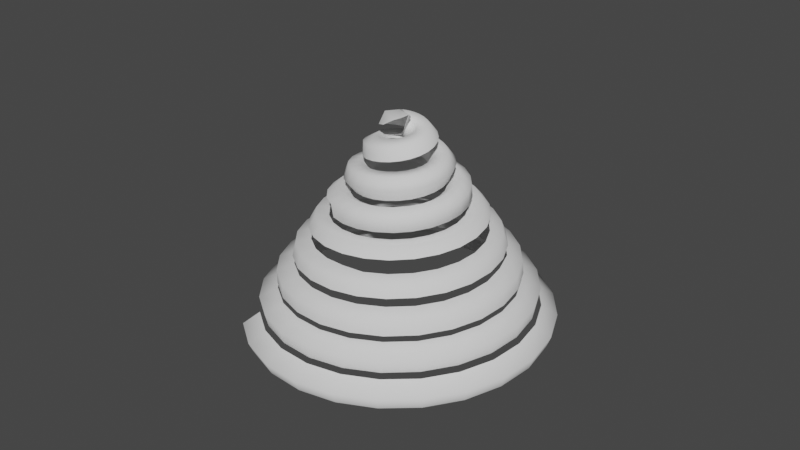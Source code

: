 # Source: SpiralEffectModel.blend  (saved by Blender 3.2.14; exported with 4.5.12 LTS)
import bpy
from mathutils import Matrix  # noqa: F401  (used for matrix-valued properties, if any)

bpy.ops.wm.read_factory_settings(use_empty=True)
scene = bpy.context.scene
scene.name = 'Scene'

# ---- collections
col_collection = bpy.data.collections.new('Collection'); scene.collection.children.link(col_collection)

# ---- world
world_world = bpy.data.worlds.new('World'); scene.world = world_world
world_world.use_nodes = True; world_world.node_tree.nodes.clear()
_N = world_world.node_tree.nodes; _L = world_world.node_tree.links
n0 = _N.new('ShaderNodeOutputWorld'); n0.name = 'World Output'; n0.location = (300, 300)
n1 = _N.new('ShaderNodeBackground'); n1.name = 'Background'; n1.location = (10, 300)
n1.inputs[0].default_value = (0.05088, 0.05088, 0.05088, 1.0)
_L.new(n1.outputs[0], n0.inputs[0])
n0.is_active_output = True
world_world.color = (0.05088, 0.05088, 0.05088)
world_world.use_sun_shadow = False
world_world.sun_shadow_jitter_overblur = 0.0

# ---- meshes
me_spiral = bpy.data.meshes.new('Spiral')
me_spiral.from_pydata([(0.1252, 0.1416, 0.07813), (0.03949, 0.1407, 0.1011), (-0.0301, 0.09725, 0.11), (0.02447, 0.0353, -0.1125), (0.1632, 0.05442, -0.1125), (0.2073, 0.06148, 0.00743), (0.1799, -0.07109, 0.09797), (0.04008, -0.07331, 0.1047), (-0.04586, 0.06958, 0.09949), (0.02777, 0.01544, -0.1206), (0.1676, 0.01767, -0.1274), (0.2437, -0.0256, -0.01807), (0.1732, -0.1182, 0.07989), (0.03816, -0.08681, 0.09972), (-0.05606, 0.04533, 0.0766), (0.02603, 0.003162, -0.1251), (0.161, -0.02819, -0.145), (0.2346, -0.08885, -0.04245), (0.1518, -0.1662, 0.0611), (0.03059, -0.1038, 0.09321), (-0.06199, 0.02334, 0.05812), (0.02148, -0.007077, -0.1289), (0.1427, -0.06941, -0.1611), (0.2078, -0.1489, -0.06604), (0.1152, -0.2101, 0.0418), (0.01547, -0.122, 0.08537), (-0.03469, -0.02448, -0.001659), (0.01484, -0.01507, -0.1323), (0.1145, -0.1032, -0.1758), (0.1647, -0.2007, -0.08881), (0.06451, -0.2449, 0.02216), (-0.008066, -0.1382, 0.07637), (-0.03699, -0.02607, -0.002335), (0.006664, -0.0207, -0.1352), (0.07924, -0.1274, -0.1895), (0.1082, -0.2396, -0.1108), (0.002603, -0.2661, 0.002319), (-0.0397, -0.149, 0.06634), (-0.0423, -0.0279, -0.003832), (-0.002603, -0.02388, -0.138), (0.0397, -0.141, -0.202), (0.0423, -0.2621, -0.1319), (-0.06639, -0.2701, -0.01761), (-0.07784, -0.1512, 0.05542), (-0.05092, -0.02841, -0.006128), (-0.01255, -0.02447, -0.1407), (-0.001104, -0.1434, -0.2137), (-0.02802, -0.2662, -0.1522), (-0.1373, -0.2548, -0.03756), (-0.1197, -0.1422, 0.04372), (-0.06247, -0.02593, -0.009192), (-0.02273, -0.02229, -0.1434), (-0.04027, -0.1349, -0.2247), (-0.09753, -0.2512, -0.1718), (-0.2043, -0.2197, -0.05744), (-0.1617, -0.1202, 0.03135), (-0.07586, -0.01893, -0.01299), (-0.03258, -0.01714, -0.1461), (-0.07516, -0.1167, -0.2349), (-0.161, -0.218, -0.1906), (-0.2617, -0.1661, -0.07722), (-0.1996, -0.08485, 0.01839), (-0.0894, -0.006286, -0.01748), (-0.04137, -0.008933, -0.149), (-0.1035, -0.09015, -0.2446), (-0.2137, -0.1687, -0.2087), (-0.3043, -0.09674, -0.09684), (-0.2289, -0.03705, 0.004924), (-0.1009, 0.01246, -0.02263), (-0.04826, 0.002274, -0.152), (-0.1236, -0.05742, -0.2537), (-0.2517, -0.1069, -0.2262), (-0.3277, -0.01616, -0.1163), (-0.2457, 0.02081, -0.008978), (-0.108, 0.03698, -0.0284), (-0.0523, 0.01616, -0.1551), (-0.1343, -0.02081, -0.2624), (-0.329, 0.07013, -0.1355), (-0.2467, 0.08509, -0.02325), (-0.1085, 0.06608, -0.03475), (-0.05254, 0.03211, -0.1585), (-0.1348, 0.01714, -0.2708), (-0.3069, 0.1559, -0.1545), (-0.2297, 0.1511, -0.03785), (-0.1003, 0.09776, -0.04164), (-0.04817, 0.04912, -0.1621), (-0.1254, 0.05386, -0.2788), (-0.2619, 0.2346, -0.1733), (-0.194, 0.2137, -0.05272), (-0.08231, 0.1293, -0.04904), (-0.03858, 0.06592, -0.166), (-0.1065, 0.08687, -0.2865), (-0.1964, 0.3001, -0.1918), (-0.1405, 0.2672, -0.06782), (-0.05406, 0.1576, -0.05691), (-0.02358, 0.08093, -0.17), (-0.07952, 0.1139, -0.2941), (-0.1143, 0.347, -0.2101), (-0.07169, 0.3065, -0.08311), (-0.01623, 0.1792, -0.06522), (-0.003422, 0.09245, -0.1744), (-0.04607, 0.133, -0.3014), (-0.02108, 0.3712, -0.2282), (0.008359, 0.3272, -0.09856), (0.02944, 0.191, -0.07395), (0.02108, 0.0988, -0.179), (-0.008359, 0.1428, -0.3086), (0.07695, 0.37, -0.2459), (0.09441, 0.3262, -0.1141), (0.08022, 0.1904, -0.08306), (0.04857, 0.09847, -0.1838), (0.03112, 0.1423, -0.3156), (0.1728, 0.3427, -0.2635), (0.1803, 0.3017, -0.1298), (0.1325, 0.1755, -0.09252), (0.07719, 0.09032, -0.1889), (0.0697, 0.1313, -0.3225), (0.2595, 0.2904, -0.2808), (0.2595, 0.2539, -0.1456), (0.1821, 0.1456, -0.1023), (0.1047, 0.07375, -0.1942), (0.1047, 0.1102, -0.3294), (0.3305, 0.2162, -0.2978), (0.3255, 0.1849, -0.1614), (0.2245, 0.1012, -0.1124), (0.1285, 0.04882, -0.1998), (0.1335, 0.08013, -0.3362), (0.3803, 0.1247, -0.3146), (0.3726, 0.09831, -0.1773), (0.2556, 0.04415, -0.1228), (0.1462, 0.01637, -0.2056), (0.1538, 0.04275, -0.3429), (0.4047, 0.02201, -0.3311), (0.3961, -0.0003977, -0.1932), (0.2714, -0.0224, -0.1335), (0.1553, -0.02201, -0.2117), (0.1639, 0.0003977, -0.3496), (0.4014, -0.08483, -0.3475), (0.3929, -0.1046, -0.2091), (0.2692, -0.09422, -0.1444), (0.154, -0.06399, -0.218), (0.1625, -0.04417, -0.3563), (0.3699, -0.1883, -0.3636), (0.3618, -0.2071, -0.2251), (0.2473, -0.1662, -0.1555), (0.141, -0.1067, -0.2245), (0.1492, -0.08792, -0.363), (0.3118, -0.2811, -0.3795), (0.3035, -0.3001, -0.241), (0.2056, -0.2329, -0.1669), (0.116, -0.1467, -0.2312), (0.1243, -0.1277, -0.3697), (0.2306, -0.3564, -0.3951), (0.2211, -0.3765, -0.2569), (0.1455, -0.2886, -0.1784), (0.07939, -0.1806, -0.2382), (0.08894, -0.1605, -0.3764), (0.1315, -0.4084, -0.4106), (0.1193, -0.4299, -0.2728), (0.06994, -0.3282, -0.1902), (0.03285, -0.205, -0.2453), (0.04508, -0.1835, -0.3831), (0.0211, -0.433, -0.4258), (0.004623, -0.4554, -0.2886), (-0.01648, -0.3475, -0.2021), (-0.0211, -0.217, -0.2527), (-0.004623, -0.1946, -0.3899), (-0.09306, -0.4279, -0.4409), (-0.1152, -0.4501, -0.3045), (-0.1082, -0.3434, -0.2141), (-0.07906, -0.2144, -0.2602), (-0.05695, -0.1922, -0.3967), (-0.203, -0.3929, -0.4558), (-0.2317, -0.413, -0.3202), (-0.1987, -0.3146, -0.2263), (-0.137, -0.196, -0.268), (-0.1083, -0.1759, -0.4035), (-0.3011, -0.3298, -0.4705), (-0.3365, -0.3456, -0.336), (-0.2812, -0.2615, -0.2387), (-0.1904, -0.1616, -0.2759), (-0.1549, -0.1459, -0.4104), (-0.38, -0.2425, -0.485), (-0.4217, -0.2514, -0.3517), (-0.3491, -0.1864, -0.2512), (-0.2349, -0.1125, -0.284), (-0.1932, -0.1036, -0.4173), (-0.434, -0.1367, -0.4994), (-0.4805, -0.1363, -0.3673), (-0.3966, -0.09342, -0.2637), (-0.2663, -0.05093, -0.2923), (-0.2198, -0.05133, -0.4243), (-0.4588, -0.01941, -0.5136), (-0.5077, -0.007732, -0.3829), (-0.4188, 0.01168, -0.2764), (-0.2812, 0.01941, -0.3007), (-0.2323, 0.007732, -0.4314), (-0.4522, 0.1014, -0.5276), (-0.5003, 0.1257, -0.3984), (-0.4128, 0.122, -0.2892), (-0.2771, 0.094, -0.3093), (-0.2289, 0.06974, -0.4385), (-0.414, 0.2174, -0.5415), (-0.4579, 0.2546, -0.4138), (-0.3773, 0.2297, -0.3021), (-0.2528, 0.1676, -0.318), (-0.209, 0.1304, -0.4456), (-0.3464, 0.3203, -0.5552), (-0.3822, 0.3698, -0.4292), (-0.3134, 0.327, -0.3151), (-0.2087, 0.2348, -0.3269), (-0.1729, 0.1853, -0.4529), (-0.2535, 0.4028, -0.5688), (-0.2776, 0.4627, -0.4445), (-0.2241, 0.4063, -0.3281), (-0.1465, 0.29, -0.3359), (-0.1224, 0.2302, -0.4602), (-0.1413, 0.4588, -0.5822), (-0.1506, 0.5261, -0.4598), (-0.1148, 0.4609, -0.3412), (-0.0696, 0.3284, -0.3451), (-0.0603, 0.2612, -0.4675), (-0.01743, 0.484, -0.5956), (-0.009588, 0.5547, -0.475), (0.007843, 0.4857, -0.3544), (0.01743, 0.3461, -0.3544), (0.009588, 0.2753, -0.475), (0.1098, 0.4759, -0.6088), (0.136, 0.5455, -0.4901), (0.1355, 0.4777, -0.3676), (0.1089, 0.3403, -0.3638), (0.08269, 0.2707, -0.4824), (0.2317, 0.4347, -0.6218), (0.2761, 0.4981, -0.5052), (0.2594, 0.4358, -0.3809), (0.1983, 0.31, -0.3734), (0.1539, 0.2466, -0.49), (0.3395, 0.3627, -0.6348), (0.4006, 0.415, -0.5202), (0.3704, 0.3616, -0.3943), (0.2792, 0.256, -0.383), (0.2182, 0.2037, -0.4976), (0.4256, 0.2643, -0.6476), (0.5004, 0.3009, -0.5351), (0.4602, 0.2591, -0.4077), (0.3451, 0.1807, -0.3928), (0.2703, 0.1441, -0.5053), (0.4837, 0.1459, -0.6603), (0.568, 0.1631, -0.5499), (0.5214, 0.1343, -0.4211), (0.3905, 0.08832, -0.4027), (0.3061, 0.07117, -0.5131), (0.5092, 0.01541, -0.673), (0.5979, 0.01062, -0.5647), (0.5486, -0.004797, -0.4346), (0.4108, -0.01541, -0.4127), (0.3221, -0.01062, -0.5209), (0.4999, -0.1183, -0.6855), (0.5869, -0.1462, -0.5794), (0.5386, -0.1488, -0.4481), (0.4032, -0.1237, -0.4228), (0.3162, -0.09583, -0.5289), (0.4558, -0.2461, -0.6979), (0.5351, -0.2964, -0.5941), (0.4906, -0.2878, -0.4616), (0.3669, -0.2289, -0.433), (0.2876, -0.1786, -0.5368), (0.3794, -0.359, -0.7102), (0.445, -0.4295, -0.6086), (0.4067, -0.4117, -0.4751), (0.3029, -0.3234, -0.4433), (0.2374, -0.2528, -0.5449), (0.2755, -0.4489, -0.7225), (0.3221, -0.5358, -0.6232), (0.2916, -0.5113, -0.4887), (0.2145, -0.3998, -0.4536), (0.1679, -0.3129, -0.553), (0.1507, -0.5092, -0.7346), (0.1742, -0.6073, -0.6376), (0.1522, -0.5787, -0.5023), (0.1068, -0.4519, -0.4641), (0.08336, -0.3538, -0.5612), (0.01348, -0.5353, -0.7467), (0.01109, -0.6383, -0.652), (-0.002386, -0.6081, -0.5159), (-0.01348, -0.4747, -0.4747), (-0.01109, -0.3717, -0.5694), (-0.127, -0.5247, -0.7587), (-0.1561, -0.6258, -0.6663), (-0.1618, -0.5961, -0.5296), (-0.1383, -0.4654, -0.4853), (-0.1091, -0.3643, -0.5777), (-0.2609, -0.4777, -0.7706), (-0.316, -0.5696, -0.6805), (-0.3151, -0.5423, -0.5432), (-0.2591, -0.423, -0.496), (-0.204, -0.331, -0.5861), (-0.3791, -0.3968, -0.7824), (-0.4572, -0.473, -0.6947), (-0.4511, -0.4492, -0.5569), (-0.3669, -0.3492, -0.5068), (-0.2888, -0.273, -0.5945), (-0.4729, -0.2872, -0.7942), (-0.5696, -0.3418, -0.7088), (-0.5599, -0.3221, -0.5705), (-0.4537, -0.2478, -0.5176), (-0.3571, -0.1932, -0.603), (-0.5356, -0.1559, -0.8059), (-0.6447, -0.1844, -0.7229), (-0.6331, -0.1688, -0.5842), (-0.5124, -0.1249, -0.5286), (-0.4033, -0.09647, -0.6116), (-0.5623, -0.01168, -0.8175), (-0.6768, -0.0112, -0.7369), (-0.6644, 0.0004796, -0.5979), (-0.5377, 0.01168, -0.5396), (-0.4232, 0.0112, -0.6202), (-0.5506, 0.1357, -0.8291), (-0.6627, 0.166, -0.7508), (-0.6506, 0.1745, -0.6116), (-0.5264, 0.1529, -0.5506), (-0.4143, 0.1226, -0.6289), (-0.5006, 0.2762, -0.8406), (-0.6025, 0.335, -0.7647), (-0.5912, 0.3413, -0.6253), (-0.478, 0.2888, -0.5618), (-0.3761, 0.23, -0.6376), (-0.4152, 0.3998, -0.852), (-0.4996, 0.4839, -0.7785), (-0.4893, 0.4888, -0.639), (-0.3945, 0.4098, -0.5729), (-0.31, 0.3258, -0.6464), (-0.2997, 0.4979, -0.8634), (-0.3604, 0.602, -0.7922), (-0.3508, 0.6064, -0.6526), (-0.2803, 0.5067, -0.5842), (-0.2196, 0.4025, -0.6553), (-0.1616, 0.5632, -0.8747), (-0.1939, 0.6808, -0.8059), (-0.1844, 0.6851, -0.6663), (-0.1425, 0.5718, -0.5955), (-0.1102, 0.4542, -0.6642), (-0.01004, 0.5906, -0.886), (-0.01106, 0.7138, -0.8196), (-0.001024, 0.7183, -0.68), (0.01004, 0.5994, -0.6068), (0.01106, 0.4762, -0.6732), (0.1447, 0.5777, -0.8972), (0.1757, 0.6982, -0.8331), (0.187, 0.7025, -0.6937), (0.1672, 0.5863, -0.6182), (0.1362, 0.4657, -0.6822), (0.2919, 0.5246, -0.9083), (0.3535, 0.6342, -0.8467), (0.3666, 0.6378, -0.7073), (0.3181, 0.5319, -0.6297), (0.2565, 0.4224, -0.6913), (0.4214, 0.4345, -0.9195), (0.5099, 0.5253, -0.8601), (0.5251, 0.5275, -0.721), (0.4519, 0.4388, -0.6412), (0.3634, 0.348, -0.7005), (0.5239, 0.3129, -0.9305), (0.6337, 0.3784, -0.8736), (0.6511, 0.378, -0.7347), (0.5587, 0.3121, -0.6527), (0.4489, 0.2466, -0.7097), (0.7158, 0.203, -0.8869), (0.7349, 0.199, -0.7483), (0.63, 0.1597, -0.6643), (0.5061, 0.1244, -0.7189), (0.7698, 0.002207, -0.7619), (0.6599, -0.008558, -0.6759), (0.5301, -0.01077, -0.7282), (0.7523, -0.1991, -0.7756), (0.6449, -0.1814, -0.6876), (0.518, -0.1499, -0.7376), (0.6825, -0.3911, -0.7892), (0.5847, -0.3469, -0.6993), (0.4694, -0.2833, -0.747), (0.564, -0.5602, -0.8028), (0.4821, -0.4932, -0.7111), (0.3866, -0.4015, -0.7564), (0.4041, -0.6941, -0.8164), (0.3431, -0.6096, -0.7228), (0.2741, -0.4957, -0.7659), (0.2129, -0.783, -0.83), (0.1764, -0.6871, -0.7347), (0.1389, -0.5586, -0.7755), (0.003134, -0.8195, -0.8435), (-0.00723, -0.7191, -0.7465), (-0.01036, -0.5846, -0.7851), (-0.2111, -0.8003, -0.8571), (-0.1954, -0.7022, -0.7584), (-0.1636, -0.5708, -0.7947), (-0.4149, -0.7255, -0.8706), (-0.3752, -0.6362, -0.7703), (-0.3103, -0.517, -0.8044), (-0.5942, -0.5991, -0.8841), (-0.5338, -0.5244, -0.7823), (-0.4399, -0.4256, -0.8141), (-0.7358, -0.429, -0.8976), (-0.6596, -0.3734, -0.7942), (-0.543, -0.3019, -0.8239), (-0.8295, -0.2261, -0.9111), (-0.743, -0.1926, -0.8062), (-0.6114, -0.1535, -0.8337), (-0.8676, -0.003854, -0.9246), (-0.7771, 0.006043, -0.8183), (-0.6395, 0.009898, -0.8436), (-0.8467, 0.2228, -0.9381), (-0.7584, 0.2093, -0.8303), (-0.624, 0.1774, -0.8535), (-0.767, 0.4382, -0.9515), (-0.6867, 0.403, -0.8424), (-0.5649, 0.3374, -0.8634), (-0.6331, 0.6272, -0.965), (-0.5658, 0.5736, -0.8545), (-0.4648, 0.4785, -0.8734), (-0.4531, 0.7764, -0.9784), (-0.403, 0.7086, -0.8666), (-0.3298, 0.5904, -0.8834), (-0.2388, 0.8746, -0.9918), (-0.2084, 0.7978, -0.8788), (-0.1682, 0.6645, -0.8935), (-0.004409, 0.9144, -1.005), (0.004986, 0.834, -0.8909), (0.009395, 0.6946, -0.9036), (0.2343, 0.8918, -1.019), (0.2229, 0.8134, -0.9031), (0.1912, 0.6774, -0.9137), (0.4609, 0.8074, -1.032), (0.4304, 0.7361, -0.9153), (0.3645, 0.6129, -0.9239), (0.6595, 0.666, -1.045), (0.6127, 0.6063, -0.9275), (0.5171, 0.5042, -0.9341), (0.8159, 0.4765, -1.059), (0.7567, 0.4319, -0.9398), (0.6379, 0.3579, -0.9443), (0.9187, 0.2511, -1.072), (0.8516, 0.2238, -0.952), (0.7177, 0.183, -0.9546), (0.9599, 0.00483, -1.085), (0.8897, -0.004046, -0.9643), (0.7498, -0.008876, -0.9649), (0.9357, -0.2457, -1.098), (0.8672, -0.2364, -0.9766), (0.7308, -0.2049, -0.9752), (0.8467, -0.4832, -1.112), (0.7845, -0.4573, -0.9889), (0.6609, -0.3916, -0.9856), (0.6981, -0.6911, -1.125), (0.646, -0.6511, -1.001), (0.5436, -0.5558, -0.996), (0.4992, -0.8546, -1.138), (0.4601, -0.8039, -1.014), (0.3859, -0.6854, -1.006), (0.263, -0.9618, -1.151), (0.2389, -0.9043, -1.026), (0.1978, -0.7708, -1.017), (0.005142, -1.004, -1.164), (-0.00321, -0.9444, -1.038), (-0.008353, -0.8049, -1.027), (-0.2569, -0.9787, -1.178), (-0.2497, -0.9201, -1.051), (-0.2187, -0.7842, -1.038), (-0.505, -0.8852, -1.191), (-0.4837, -0.832, -1.063), (-0.4187, -0.7088, -1.048), (-0.7221, -0.7295, -1.204), (-0.6888, -0.6848, -1.075), (-0.5943, -0.5829, -1.059), (-0.8926, -0.5214, -1.217), (-0.8503, -0.4878, -1.088), (-0.7328, -0.4138, -1.07), (-1.004, -0.2746, -1.23), (-0.9561, -0.2535, -1.1), (-0.8238, -0.2125, -1.08), (-1.048, -0.005367, -1.243), (-0.9981, 0.002468, -1.113), (-0.8599, 0.007835, -1.091), (-1.021, 0.268, -1.256), (-0.972, 0.2629, -1.125), (-0.8374, 0.2324, -1.102), (-0.923, 0.5266, -1.269), (-0.8786, 0.5098, -1.137), (-0.7567, 0.4457, -1.112), (-0.7603, 0.7526, -1.282), (-0.723, 0.726, -1.15), (-0.622, 0.6328, -1.123), (-0.5432, 0.9299, -1.295), (-0.5149, 0.8959, -1.162), (-0.4417, 0.7801, -1.134), (-0.2859, 1.046, -1.308), (-0.2679, 1.007, -1.175), (-0.2272, 0.8766, -1.145), (-0.005519, 1.091, -1.321), (0.001809, 1.051, -1.187), (0.007328, 0.9146, -1.155), (0.2789, 1.062, -1.334), (0.2759, 1.023, -1.2), (0.2461, 0.8904, -1.166), (0.5479, 0.9601, -1.347), (0.5355, 0.9243, -1.212), (0.4726, 0.8043, -1.177), (0.7827, 0.7906, -1.36), (0.7626, 0.7604, -1.225), (0.6494, 0.6398, -1.188), (0.9668, 0.5646, -1.373), (0.9408, 0.5416, -1.237), (0.8005, 0.4543, -1.199), (1.087, 0.297, -1.386), (1.057, 0.2819, -1.25), (0.8993, 0.234, -1.21), (1.134, 0.005614, -1.398), (1.103, -0.001224, -1.262), (0.938, -0.006618, -1.221), (1.103, -0.2898, -1.411), (1.073, -0.2887, -1.275), (0.9128, -0.2513, -1.232), (0.9967, -0.5689, -1.424), (0.9694, -0.5609, -1.287), (0.8243, -0.4833, -1.243), (0.8204, -0.8125, -1.437), (0.7973, -0.7986, -1.3), (0.6773, -0.6863, -1.254), (0.5857, -1.003, -1.45), (0.5677, -0.9851, -1.312), (0.481, -0.8458, -1.265), (0.3079, -1.127, -1.462), (0.2957, -1.107, -1.325), (0.2481, -0.9499, -1.276), (0.005661, -1.176, -1.475), (-0.0007054, -1.154, -1.337), (-0.006161, -0.9905, -1.287), (-0.3006, -1.144, -1.488), (-0.3015, -1.123, -1.35), (-0.2645, -0.9636, -1.298), (-0.5898, -1.033, -1.501), (-0.5859, -1.014, -1.362), (-0.5092, -0.8699, -1.309), (-0.8419, -0.8499, -1.513), (-0.8342, -0.8335, -1.375), (-0.7231, -0.7147, -1.32), (-1.039, -0.6065, -1.526), (-1.029, -0.5935, -1.387), (-0.8909, -0.5076, -1.331), (-1.167, -0.3187, -1.539), (-1.155, -0.3093, -1.4), (-1.0, -0.262, -1.342), (-1.217, -0.005669, -1.551), (-1.204, 0.0002452, -1.412), (-1.043, 0.005724, -1.353), (-1.184, 0.3113, -1.564), (-1.171, 0.314, -1.425), (-1.014, 0.2776, -1.365), (-1.069, 0.6105, -1.577), (-1.057, 0.6106, -1.437), (-0.8936, 0.5222, -1.376), (-0.8791, 0.8711, -1.589), (-0.8693, 0.8693, -1.45), (-0.7341, 0.7417, -1.387), (-0.6271, 1.075, -1.602), (-0.6189, 1.072, -1.462), (-0.5214, 0.9137, -1.398), (-0.3293, 1.207, -1.614), (-0.3226, 1.203, -1.475), (-0.2694, 1.026, -1.41), (-0.005646, 1.258, -1.627), (-0.0001628, 1.254, -1.487), (0.005181, 1.069, -1.421), (0.3219, 1.223, -1.64), (0.3265, 1.219, -1.5), (0.2837, 1.039, -1.432), (0.631, 1.104, -1.652), (0.6351, 1.101, -1.512), (0.5472, 0.9377, -1.443), (0.9001, 0.9081, -1.665), (0.904, 0.9045, -1.525), (0.7771, 0.7701, -1.455), (1.11, 0.6476, -1.677), (1.114, 0.6439, -1.537), (0.9572, 0.547, -1.466), (1.247, 0.3399, -1.69), (1.251, 0.3357, -1.55), (1.074, 0.2828, -1.477), (1.299, 0.005597, -1.702), (1.303, 0.0005244, -1.562), (1.119, -0.004793, -1.489), (1.263, -0.3326, -1.715), (1.267, -0.3389, -1.575), (1.088, -0.2964, -1.5), (1.139, -0.6514, -1.727), (1.143, -0.6592, -1.587), (0.9814, -0.572, -1.511), (0.9368, -0.9289, -1.739), (0.9393, -0.9383, -1.6), (0.8059, -0.8124, -1.523), (0.6678, -1.146, -1.752), (0.6685, -1.156, -1.612), (0.5641, -0.986, -1.534), (0.3503, -1.286, -1.764), (0.3486, -1.298, -1.625), (0.2919, -1.106, -1.546), (0.005528, -1.34, -1.777), (0.0008446, -1.352, -1.637), (-0.004361, -1.152, -1.557), (-0.3431, -1.302, -1.789), (-0.3511, -1.314, -1.65), (-0.3045, -1.12, -1.568), (-0.6717, -1.175, -1.801), (-0.6832, -1.185, -1.662), (-0.588, -1.01, -1.58), (-0.9576, -0.9654, -1.814), (-0.9723, -0.9737, -1.675), (-0.8352, -0.8292, -1.591), (-1.181, -0.688, -1.826), (-1.198, -0.6929, -1.687), (-1.028, -0.589, -1.603), (-1.325, -0.3607, -1.838), (-1.344, -0.3613, -1.7), (-1.154, -0.3049, -1.614), (-1.38, -0.005442, -1.851), (-1.4, -0.001128, -1.712), (-1.201, 0.004018, -1.626), (-1.341, 0.3536, -1.863), (-1.36, 0.3633, -1.725), (-1.167, 0.3169, -1.637), (-1.209, 0.692, -1.875), (-1.227, 0.7069, -1.737), (-1.053, 0.6122, -1.649), (-0.9938, 0.9862, -1.888), (-1.008, 1.006, -1.75), (-0.8641, 0.8695, -1.66), (-0.708, 1.216, -1.9), (-0.717, 1.239, -1.762), (-0.6137, 1.071, -1.672), (-0.371, 1.364, -1.912), (-0.3739, 1.39, -1.775), (-0.3179, 1.201, -1.683), (-0.005344, 1.42, -1.924), (-0.001378, 1.448, -1.787), (0.003693, 1.25, -1.695), (0.3641, 1.38, -1.937), (0.3753, 1.406, -1.8), (0.3292, 1.214, -1.706), (0.7122, 1.244, -1.949), (0.7304, 1.268, -1.812), (0.6363, 1.095, -1.718), (1.015, 1.022, -1.961), (1.039, 1.041, -1.824), (0.9037, 0.8987, -1.729), (1.25, 0.728, -1.973), (1.28, 0.7408, -1.837), (1.112, 0.6382, -1.741), (1.403, 0.3813, -1.985), (1.436, 0.3863, -1.849), (1.247, 0.3307, -1.753), (1.46, 0.005235, -1.997), (1.495, 0.001599, -1.862), (1.299, -0.003386, -1.764), (1.418, -0.3746, -2.01), (1.452, -0.3873, -1.874), (1.261, -0.3414, -1.776), (1.279, -0.7323, -2.022), (1.309, -0.7537, -1.887), (1.137, -0.6602, -1.787), (1.05, -1.043, -2.034), (1.075, -1.072, -1.899), (0.9363, -0.9426, -1.806), (0.7479, -1.285, -2.046), (0.7645, -1.321, -1.912), (0.663, -1.161, -1.817), (0.3915, -1.441, -2.058), (0.3986, -1.481, -1.924), (0.3405, -1.303, -1.828), (0.005118, -1.5, -2.07), (0.001793, -1.541, -1.936), (-0.009763, -1.356, -1.839), (-0.3851, -1.457, -2.082), (-0.3992, -1.497, -1.949), (-0.364, -1.317, -1.85), (-0.7524, -1.313, -2.094), (-0.7769, -1.349, -1.961), (-0.6979, -1.186, -1.861), (-1.071, -1.079, -2.106), (-1.105, -1.108, -1.974), (-0.9883, -0.9725, -1.872), (-1.32, -0.7678, -2.118), (-1.361, -0.7878, -1.986), (-1.215, -0.6892, -1.883), (-1.48, -0.4018, -2.131), (-1.526, -0.4108, -1.999), (-1.361, -0.3549, -1.894), (-1.54, -0.004995, -2.143), (-1.588, -0.001963, -2.011), (-1.416, 0.007834, -1.905), (-1.495, 0.3955, -2.155), (-1.542, 0.411, -2.023), (-1.375, 0.3746, -1.916), (-1.348, 0.7725, -2.167), (-1.389, 0.7998, -2.036), (-1.24, 0.7202, -1.927), (-1.107, 1.1, -2.179), (-1.14, 1.138, -2.048), (-1.018, 1.021, -1.938), (-0.7877, 1.354, -2.191), (-0.811, 1.401, -2.061), (-0.7251, 1.255, -1.949), (-0.412, 1.519, -2.203), (-0.4229, 1.57, -2.073), (-0.3793, 1.406, -1.96), (-0.004867, 1.58, -2.215), (-0.002113, 1.634, -2.085), (-0.004041, 1.463, -1.971), (0.406, 1.534, -2.226), (0.4228, 1.586, -2.098), (0.3752, 1.42, -1.982), (0.7925, 1.382, -2.238), (0.8227, 1.429, -2.11), (0.7323, 1.28, -1.993), (1.128, 1.135, -2.25), (1.17, 1.173, -2.122), (1.043, 1.051, -2.004), (1.389, 0.8075, -2.262), (1.44, 0.834, -2.135), (1.285, 0.7476, -2.015), (1.557, 0.4222, -2.274), (1.614, 0.4349, -2.147), (1.44, 0.3902, -2.026), (1.619, 0.01517, -2.286), (1.678, 0.02042, -2.159), (1.498, 0.009916, -2.037)], [], [(0, 6, 11, 5), (1, 7, 6, 0), (2, 8, 7, 1), (3, 9, 8, 2), (4, 10, 9, 3), (6, 12, 17, 11), (7, 13, 12, 6), (8, 14, 13, 7), (9, 15, 14, 8), (10, 16, 15, 9), (12, 18, 23, 17), (13, 19, 18, 12), (14, 20, 19, 13), (15, 21, 20, 14), (16, 22, 21, 15), (18, 24, 29, 23), (19, 25, 24, 18), (20, 26, 25, 19), (21, 27, 26, 20), (22, 28, 27, 21), (24, 30, 35, 29), (25, 31, 30, 24), (26, 32, 31, 25), (27, 33, 32, 26), (28, 34, 33, 27), (30, 36, 41, 35), (31, 37, 36, 30), (32, 38, 37, 31), (33, 39, 38, 32), (34, 40, 39, 33), (36, 42, 47, 41), (37, 43, 42, 36), (38, 44, 43, 37), (39, 45, 44, 38), (40, 46, 45, 39), (42, 48, 53, 47), (43, 49, 48, 42), (44, 50, 49, 43), (45, 51, 50, 44), (46, 52, 51, 45), (48, 54, 59, 53), (49, 55, 54, 48), (50, 56, 55, 49), (51, 57, 56, 50), (52, 58, 57, 51), (54, 60, 65, 59), (55, 61, 60, 54), (56, 62, 61, 55), (57, 63, 62, 56), (58, 64, 63, 57), (60, 66, 71, 65), (61, 67, 66, 60), (62, 68, 67, 61), (63, 69, 68, 62), (64, 70, 69, 63), (67, 73, 72, 66), (68, 74, 73, 67), (69, 75, 74, 68), (70, 76, 75, 69), (73, 78, 77, 72), (74, 79, 78, 73), (75, 80, 79, 74), (76, 81, 80, 75), (78, 83, 82, 77), (79, 84, 83, 78), (80, 85, 84, 79), (81, 86, 85, 80), (83, 88, 87, 82), (84, 89, 88, 83), (85, 90, 89, 84), (86, 91, 90, 85), (88, 93, 92, 87), (89, 94, 93, 88), (90, 95, 94, 89), (91, 96, 95, 90), (93, 98, 97, 92), (94, 99, 98, 93), (95, 100, 99, 94), (96, 101, 100, 95), (98, 103, 102, 97), (99, 104, 103, 98), (100, 105, 104, 99), (101, 106, 105, 100), (103, 108, 107, 102), (104, 109, 108, 103), (105, 110, 109, 104), (106, 111, 110, 105), (108, 113, 112, 107), (109, 114, 113, 108), (110, 115, 114, 109), (111, 116, 115, 110), (113, 118, 117, 112), (114, 119, 118, 113), (115, 120, 119, 114), (116, 121, 120, 115), (118, 123, 122, 117), (119, 124, 123, 118), (120, 125, 124, 119), (121, 126, 125, 120), (123, 128, 127, 122), (124, 129, 128, 123), (125, 130, 129, 124), (126, 131, 130, 125), (128, 133, 132, 127), (129, 134, 133, 128), (130, 135, 134, 129), (131, 136, 135, 130), (133, 138, 137, 132), (134, 139, 138, 133), (135, 140, 139, 134), (136, 141, 140, 135), (138, 143, 142, 137), (139, 144, 143, 138), (140, 145, 144, 139), (141, 146, 145, 140), (143, 148, 147, 142), (144, 149, 148, 143), (145, 150, 149, 144), (146, 151, 150, 145), (148, 153, 152, 147), (149, 154, 153, 148), (150, 155, 154, 149), (151, 156, 155, 150), (153, 158, 157, 152), (154, 159, 158, 153), (155, 160, 159, 154), (156, 161, 160, 155), (158, 163, 162, 157), (159, 164, 163, 158), (160, 165, 164, 159), (161, 166, 165, 160), (163, 168, 167, 162), (164, 169, 168, 163), (165, 170, 169, 164), (166, 171, 170, 165), (168, 173, 172, 167), (169, 174, 173, 168), (170, 175, 174, 169), (171, 176, 175, 170), (173, 178, 177, 172), (174, 179, 178, 173), (175, 180, 179, 174), (176, 181, 180, 175), (178, 183, 182, 177), (179, 184, 183, 178), (180, 185, 184, 179), (181, 186, 185, 180), (183, 188, 187, 182), (184, 189, 188, 183), (185, 190, 189, 184), (186, 191, 190, 185), (188, 193, 192, 187), (189, 194, 193, 188), (190, 195, 194, 189), (191, 196, 195, 190), (193, 198, 197, 192), (194, 199, 198, 193), (195, 200, 199, 194), (196, 201, 200, 195), (198, 203, 202, 197), (199, 204, 203, 198), (200, 205, 204, 199), (201, 206, 205, 200), (203, 208, 207, 202), (204, 209, 208, 203), (205, 210, 209, 204), (206, 211, 210, 205), (208, 213, 212, 207), (209, 214, 213, 208), (210, 215, 214, 209), (211, 216, 215, 210), (213, 218, 217, 212), (214, 219, 218, 213), (215, 220, 219, 214), (216, 221, 220, 215), (218, 223, 222, 217), (219, 224, 223, 218), (220, 225, 224, 219), (221, 226, 225, 220), (223, 228, 227, 222), (224, 229, 228, 223), (225, 230, 229, 224), (226, 231, 230, 225), (228, 233, 232, 227), (229, 234, 233, 228), (230, 235, 234, 229), (231, 236, 235, 230), (233, 238, 237, 232), (234, 239, 238, 233), (235, 240, 239, 234), (236, 241, 240, 235), (238, 243, 242, 237), (239, 244, 243, 238), (240, 245, 244, 239), (241, 246, 245, 240), (243, 248, 247, 242), (244, 249, 248, 243), (245, 250, 249, 244), (246, 251, 250, 245), (248, 253, 252, 247), (249, 254, 253, 248), (250, 255, 254, 249), (251, 256, 255, 250), (253, 258, 257, 252), (254, 259, 258, 253), (255, 260, 259, 254), (256, 261, 260, 255), (258, 263, 262, 257), (259, 264, 263, 258), (260, 265, 264, 259), (261, 266, 265, 260), (263, 268, 267, 262), (264, 269, 268, 263), (265, 270, 269, 264), (266, 271, 270, 265), (268, 273, 272, 267), (269, 274, 273, 268), (270, 275, 274, 269), (271, 276, 275, 270), (273, 278, 277, 272), (274, 279, 278, 273), (275, 280, 279, 274), (276, 281, 280, 275), (278, 283, 282, 277), (279, 284, 283, 278), (280, 285, 284, 279), (281, 286, 285, 280), (283, 288, 287, 282), (284, 289, 288, 283), (285, 290, 289, 284), (286, 291, 290, 285), (288, 293, 292, 287), (289, 294, 293, 288), (290, 295, 294, 289), (291, 296, 295, 290), (293, 298, 297, 292), (294, 299, 298, 293), (295, 300, 299, 294), (296, 301, 300, 295), (298, 303, 302, 297), (299, 304, 303, 298), (300, 305, 304, 299), (301, 306, 305, 300), (303, 308, 307, 302), (304, 309, 308, 303), (305, 310, 309, 304), (306, 311, 310, 305), (308, 313, 312, 307), (309, 314, 313, 308), (310, 315, 314, 309), (311, 316, 315, 310), (313, 318, 317, 312), (314, 319, 318, 313), (315, 320, 319, 314), (316, 321, 320, 315), (318, 323, 322, 317), (319, 324, 323, 318), (320, 325, 324, 319), (321, 326, 325, 320), (323, 328, 327, 322), (324, 329, 328, 323), (325, 330, 329, 324), (326, 331, 330, 325), (328, 333, 332, 327), (329, 334, 333, 328), (330, 335, 334, 329), (331, 336, 335, 330), (333, 338, 337, 332), (334, 339, 338, 333), (335, 340, 339, 334), (336, 341, 340, 335), (338, 343, 342, 337), (339, 344, 343, 338), (340, 345, 344, 339), (341, 346, 345, 340), (343, 348, 347, 342), (344, 349, 348, 343), (345, 350, 349, 344), (346, 351, 350, 345), (348, 353, 352, 347), (349, 354, 353, 348), (350, 355, 354, 349), (351, 356, 355, 350), (353, 358, 357, 352), (354, 359, 358, 353), (355, 360, 359, 354), (356, 361, 360, 355), (358, 363, 362, 357), (359, 364, 363, 358), (360, 365, 364, 359), (361, 366, 365, 360), (364, 368, 367, 363), (365, 369, 368, 364), (366, 370, 369, 365), (369, 372, 371, 368), (370, 373, 372, 369), (372, 375, 374, 371), (373, 376, 375, 372), (375, 378, 377, 374), (376, 379, 378, 375), (378, 381, 380, 377), (379, 382, 381, 378), (381, 384, 383, 380), (382, 385, 384, 381), (384, 387, 386, 383), (385, 388, 387, 384), (387, 390, 389, 386), (388, 391, 390, 387), (390, 393, 392, 389), (391, 394, 393, 390), (393, 396, 395, 392), (394, 397, 396, 393), (396, 399, 398, 395), (397, 400, 399, 396), (399, 402, 401, 398), (400, 403, 402, 399), (402, 405, 404, 401), (403, 406, 405, 402), (405, 408, 407, 404), (406, 409, 408, 405), (408, 411, 410, 407), (409, 412, 411, 408), (411, 414, 413, 410), (412, 415, 414, 411), (414, 417, 416, 413), (415, 418, 417, 414), (417, 420, 419, 416), (418, 421, 420, 417), (420, 423, 422, 419), (421, 424, 423, 420), (423, 426, 425, 422), (424, 427, 426, 423), (426, 429, 428, 425), (427, 430, 429, 426), (429, 432, 431, 428), (430, 433, 432, 429), (432, 435, 434, 431), (433, 436, 435, 432), (435, 438, 437, 434), (436, 439, 438, 435), (438, 441, 440, 437), (439, 442, 441, 438), (441, 444, 443, 440), (442, 445, 444, 441), (444, 447, 446, 443), (445, 448, 447, 444), (447, 450, 449, 446), (448, 451, 450, 447), (450, 453, 452, 449), (451, 454, 453, 450), (453, 456, 455, 452), (454, 457, 456, 453), (456, 459, 458, 455), (457, 460, 459, 456), (459, 462, 461, 458), (460, 463, 462, 459), (462, 465, 464, 461), (463, 466, 465, 462), (465, 468, 467, 464), (466, 469, 468, 465), (468, 471, 470, 467), (469, 472, 471, 468), (471, 474, 473, 470), (472, 475, 474, 471), (474, 477, 476, 473), (475, 478, 477, 474), (477, 480, 479, 476), (478, 481, 480, 477), (480, 483, 482, 479), (481, 484, 483, 480), (483, 486, 485, 482), (484, 487, 486, 483), (486, 489, 488, 485), (487, 490, 489, 486), (489, 492, 491, 488), (490, 493, 492, 489), (492, 495, 494, 491), (493, 496, 495, 492), (495, 498, 497, 494), (496, 499, 498, 495), (498, 501, 500, 497), (499, 502, 501, 498), (501, 504, 503, 500), (502, 505, 504, 501), (504, 507, 506, 503), (505, 508, 507, 504), (507, 510, 509, 506), (508, 511, 510, 507), (510, 513, 512, 509), (511, 514, 513, 510), (513, 516, 515, 512), (514, 517, 516, 513), (516, 519, 518, 515), (517, 520, 519, 516), (519, 522, 521, 518), (520, 523, 522, 519), (522, 525, 524, 521), (523, 526, 525, 522), (525, 528, 527, 524), (526, 529, 528, 525), (528, 531, 530, 527), (529, 532, 531, 528), (531, 534, 533, 530), (532, 535, 534, 531), (534, 537, 536, 533), (535, 538, 537, 534), (537, 540, 539, 536), (538, 541, 540, 537), (540, 543, 542, 539), (541, 544, 543, 540), (543, 546, 545, 542), (544, 547, 546, 543), (546, 549, 548, 545), (547, 550, 549, 546), (549, 552, 551, 548), (550, 553, 552, 549), (552, 555, 554, 551), (553, 556, 555, 552), (555, 558, 557, 554), (556, 559, 558, 555), (558, 561, 560, 557), (559, 562, 561, 558), (561, 564, 563, 560), (562, 565, 564, 561), (564, 567, 566, 563), (565, 568, 567, 564), (567, 570, 569, 566), (568, 571, 570, 567), (570, 573, 572, 569), (571, 574, 573, 570), (573, 576, 575, 572), (574, 577, 576, 573), (576, 579, 578, 575), (577, 580, 579, 576), (579, 582, 581, 578), (580, 583, 582, 579), (582, 585, 584, 581), (583, 586, 585, 582), (585, 588, 587, 584), (586, 589, 588, 585), (588, 591, 590, 587), (589, 592, 591, 588), (591, 594, 593, 590), (592, 595, 594, 591), (594, 597, 596, 593), (595, 598, 597, 594), (597, 600, 599, 596), (598, 601, 600, 597), (600, 603, 602, 599), (601, 604, 603, 600), (603, 606, 605, 602), (604, 607, 606, 603), (606, 609, 608, 605), (607, 610, 609, 606), (609, 612, 611, 608), (610, 613, 612, 609), (612, 615, 614, 611), (613, 616, 615, 612), (615, 618, 617, 614), (616, 619, 618, 615), (618, 621, 620, 617), (619, 622, 621, 618), (621, 624, 623, 620), (622, 625, 624, 621), (624, 627, 626, 623), (625, 628, 627, 624), (627, 630, 629, 626), (628, 631, 630, 627), (630, 633, 632, 629), (631, 634, 633, 630), (633, 636, 635, 632), (634, 637, 636, 633), (636, 639, 638, 635), (637, 640, 639, 636), (639, 642, 641, 638), (640, 643, 642, 639), (642, 645, 644, 641), (643, 646, 645, 642), (645, 648, 647, 644), (646, 649, 648, 645), (648, 651, 650, 647), (649, 652, 651, 648), (651, 654, 653, 650), (652, 655, 654, 651), (654, 657, 656, 653), (655, 658, 657, 654), (657, 660, 659, 656), (658, 661, 660, 657), (660, 663, 662, 659), (661, 664, 663, 660), (663, 666, 665, 662), (664, 667, 666, 663), (666, 669, 668, 665), (667, 670, 669, 666), (669, 672, 671, 668), (670, 673, 672, 669), (672, 675, 674, 671), (673, 676, 675, 672), (675, 678, 677, 674), (676, 679, 678, 675), (678, 681, 680, 677), (679, 682, 681, 678), (681, 684, 683, 680), (682, 685, 684, 681), (684, 687, 686, 683), (685, 688, 687, 684), (687, 690, 689, 686), (688, 691, 690, 687), (690, 693, 692, 689), (691, 694, 693, 690), (693, 696, 695, 692), (694, 697, 696, 693), (696, 699, 698, 695), (697, 700, 699, 696), (699, 702, 701, 698), (700, 703, 702, 699), (702, 705, 704, 701), (703, 706, 705, 702), (705, 708, 707, 704), (706, 709, 708, 705), (708, 711, 710, 707), (709, 712, 711, 708), (711, 714, 713, 710), (712, 715, 714, 711), (714, 717, 716, 713), (715, 718, 717, 714), (717, 720, 719, 716), (718, 721, 720, 717), (720, 723, 722, 719), (721, 724, 723, 720), (723, 726, 725, 722), (724, 727, 726, 723), (726, 729, 728, 725), (727, 730, 729, 726), (729, 732, 731, 728), (730, 733, 732, 729)])
me_spiral.polygons.foreach_set('use_smooth', [True] * 536)
_uv = me_spiral.uv_layers.new(name='UVMap')
_uv.uv.foreach_set('vector', [0.0, 1.0, 0.005208, 1.0, 0.005208, 0.8333, 0.0, 0.8333, 0.0, 0.1667, 0.005208, 0.1667, 0.005208, 0.0, 0.0, 0.0, 0.0, 0.3333, 0.005208, 0.3333, 0.005208, 0.1667, 0.0, 0.1667, 0.0, 0.5, 0.005208, 0.5, 0.005208, 0.3333, 0.0, 0.3333, 0.0, 0.6667, 0.005208, 0.6667, 0.005208, 0.5, 0.0, 0.5, 0.005208, 1.0, 0.01042, 1.0, 0.01042, 0.8333, 0.005208, 0.8333, 0.005208, 0.1667, 0.01042, 0.1667, 0.01042, 0.0, 0.005208, 0.0, 0.005208, 0.3333, 0.01042, 0.3333, 0.01042, 0.1667, 0.005208, 0.1667, 0.005208, 0.5, 0.01042, 0.5, 0.01042, 0.3333, 0.005208, 0.3333, 0.005208, 0.6667, 0.01042, 0.6667, 0.01042, 0.5, 0.005208, 0.5, 0.01042, 1.0, 0.01562, 1.0, 0.01562, 0.8333, 0.01042, 0.8333, 0.01042, 0.1667, 0.01562, 0.1667, 0.01562, 0.0, 0.01042, 0.0, 0.01042, 0.3333, 0.01562, 0.3333, 0.01562, 0.1667, 0.01042, 0.1667, 0.01042, 0.5, 0.01562, 0.5, 0.01562, 0.3333, 0.01042, 0.3333, 0.01042, 0.6667, 0.01562, 0.6667, 0.01562, 0.5, 0.01042, 0.5, 0.01562, 1.0, 0.02083, 1.0, 0.02083, 0.8333, 0.01562, 0.8333, 0.01562, 0.1667, 0.02083, 0.1667, 0.02083, 0.0, 0.01562, 0.0, 0.01562, 0.3333, 0.02083, 0.3333, 0.02083, 0.1667, 0.01562, 0.1667, 0.01562, 0.5, 0.02083, 0.5, 0.02083, 0.3333, 0.01562, 0.3333, 0.01562, 0.6667, 0.02083, 0.6667, 0.02083, 0.5, 0.01562, 0.5, 0.02083, 1.0, 0.02604, 1.0, 0.02604, 0.8333, 0.02083, 0.8333, 0.02083, 0.1667, 0.02604, 0.1667, 0.02604, 0.0, 0.02083, 0.0, 0.02083, 0.3333, 0.02604, 0.3333, 0.02604, 0.1667, 0.02083, 0.1667, 0.02083, 0.5, 0.02604, 0.5, 0.02604, 0.3333, 0.02083, 0.3333, 0.02083, 0.6667, 0.02604, 0.6667, 0.02604, 0.5, 0.02083, 0.5, 0.02604, 1.0, 0.03125, 1.0, 0.03125, 0.8333, 0.02604, 0.8333, 0.02604, 0.1667, 0.03125, 0.1667, 0.03125, 0.0, 0.02604, 0.0, 0.02604, 0.3333, 0.03125, 0.3333, 0.03125, 0.1667, 0.02604, 0.1667, 0.02604, 0.5, 0.03125, 0.5, 0.03125, 0.3333, 0.02604, 0.3333, 0.02604, 0.6667, 0.03125, 0.6667, 0.03125, 0.5, 0.02604, 0.5, 0.03125, 1.0, 0.03646, 1.0, 0.03646, 0.8333, 0.03125, 0.8333, 0.03125, 0.1667, 0.03646, 0.1667, 0.03646, 0.0, 0.03125, 0.0, 0.03125, 0.3333, 0.03646, 0.3333, 0.03646, 0.1667, 0.03125, 0.1667, 0.03125, 0.5, 0.03646, 0.5, 0.03646, 0.3333, 0.03125, 0.3333, 0.03125, 0.6667, 0.03646, 0.6667, 0.03646, 0.5, 0.03125, 0.5, 0.03646, 1.0, 0.04167, 1.0, 0.04167, 0.8333, 0.03646, 0.8333, 0.03646, 0.1667, 0.04167, 0.1667, 0.04167, 0.0, 0.03646, 0.0, 0.03646, 0.3333, 0.04167, 0.3333, 0.04167, 0.1667, 0.03646, 0.1667, 0.03646, 0.5, 0.04167, 0.5, 0.04167, 0.3333, 0.03646, 0.3333, 0.03646, 0.6667, 0.04167, 0.6667, 0.04167, 0.5, 0.03646, 0.5, 0.04167, 1.0, 0.04688, 1.0, 0.04688, 0.8333, 0.04167, 0.8333, 0.04167, 0.1667, 0.04688, 0.1667, 0.04688, 0.0, 0.04167, 0.0, 0.04167, 0.3333, 0.04688, 0.3333, 0.04688, 0.1667, 0.04167, 0.1667, 0.04167, 0.5, 0.04688, 0.5, 0.04688, 0.3333, 0.04167, 0.3333, 0.04167, 0.6667, 0.04688, 0.6667, 0.04688, 0.5, 0.04167, 0.5, 0.04688, 1.0, 0.05208, 1.0, 0.05208, 0.8333, 0.04688, 0.8333, 0.04688, 0.1667, 0.05208, 0.1667, 0.05208, 0.0, 0.04688, 0.0, 0.04688, 0.3333, 0.05208, 0.3333, 0.05208, 0.1667, 0.04688, 0.1667, 0.04688, 0.5, 0.05208, 0.5, 0.05208, 0.3333, 0.04688, 0.3333, 0.04688, 0.6667, 0.05208, 0.6667, 0.05208, 0.5, 0.04688, 0.5, 0.05208, 1.0, 0.05729, 1.0, 0.05729, 0.8333, 0.05208, 0.8333, 0.05208, 0.1667, 0.05729, 0.1667, 0.05729, 0.0, 0.05208, 0.0, 0.05208, 0.3333, 0.05729, 0.3333, 0.05729, 0.1667, 0.05208, 0.1667, 0.05208, 0.5, 0.05729, 0.5, 0.05729, 0.3333, 0.05208, 0.3333, 0.05208, 0.6667, 0.05729, 0.6667, 0.05729, 0.5, 0.05208, 0.5, 0.05729, 0.1667, 0.0625, 0.1667, 0.0625, 0.0, 0.05729, 0.0, 0.05729, 0.3333, 0.0625, 0.3333, 0.0625, 0.1667, 0.05729, 0.1667, 0.05729, 0.5, 0.0625, 0.5, 0.0625, 0.3333, 0.05729, 0.3333, 0.05729, 0.6667, 0.0625, 0.6667, 0.0625, 0.5, 0.05729, 0.5, 0.0625, 0.1667, 0.06771, 0.1667, 0.06771, 0.0, 0.0625, 0.0, 0.0625, 0.3333, 0.06771, 0.3333, 0.06771, 0.1667, 0.0625, 0.1667, 0.0625, 0.5, 0.06771, 0.5, 0.06771, 0.3333, 0.0625, 0.3333, 0.0625, 0.6667, 0.06771, 0.6667, 0.06771, 0.5, 0.0625, 0.5, 0.06771, 0.1667, 0.07292, 0.1667, 0.07292, 0.0, 0.06771, 0.0, 0.06771, 0.3333, 0.07292, 0.3333, 0.07292, 0.1667, 0.06771, 0.1667, 0.06771, 0.5, 0.07292, 0.5, 0.07292, 0.3333, 0.06771, 0.3333, 0.06771, 0.6667, 0.07292, 0.6667, 0.07292, 0.5, 0.06771, 0.5, 0.07292, 0.1667, 0.07812, 0.1667, 0.07812, 0.0, 0.07292, 0.0, 0.07292, 0.3333, 0.07812, 0.3333, 0.07812, 0.1667, 0.07292, 0.1667, 0.07292, 0.5, 0.07812, 0.5, 0.07812, 0.3333, 0.07292, 0.3333, 0.07292, 0.6667, 0.07812, 0.6667, 0.07812, 0.5, 0.07292, 0.5, 0.07812, 0.1667, 0.08333, 0.1667, 0.08333, 0.0, 0.07812, 0.0, 0.07812, 0.3333, 0.08333, 0.3333, 0.08333, 0.1667, 0.07812, 0.1667, 0.07812, 0.5, 0.08333, 0.5, 0.08333, 0.3333, 0.07812, 0.3333, 0.07812, 0.6667, 0.08333, 0.6667, 0.08333, 0.5, 0.07812, 0.5, 0.08333, 0.1667, 0.08854, 0.1667, 0.08854, 0.0, 0.08333, 0.0, 0.08333, 0.3333, 0.08854, 0.3333, 0.08854, 0.1667, 0.08333, 0.1667, 0.08333, 0.5, 0.08854, 0.5, 0.08854, 0.3333, 0.08333, 0.3333, 0.08333, 0.6667, 0.08854, 0.6667, 0.08854, 0.5, 0.08333, 0.5, 0.08854, 0.1667, 0.09375, 0.1667, 0.09375, 0.0, 0.08854, 0.0, 0.08854, 0.3333, 0.09375, 0.3333, 0.09375, 0.1667, 0.08854, 0.1667, 0.08854, 0.5, 0.09375, 0.5, 0.09375, 0.3333, 0.08854, 0.3333, 0.08854, 0.6667, 0.09375, 0.6667, 0.09375, 0.5, 0.08854, 0.5, 0.09375, 0.1667, 0.09896, 0.1667, 0.09896, 0.0, 0.09375, 0.0, 0.09375, 0.3333, 0.09896, 0.3333, 0.09896, 0.1667, 0.09375, 0.1667, 0.09375, 0.5, 0.09896, 0.5, 0.09896, 0.3333, 0.09375, 0.3333, 0.09375, 0.6667, 0.09896, 0.6667, 0.09896, 0.5, 0.09375, 0.5, 0.09896, 0.1667, 0.1042, 0.1667, 0.1042, 0.0, 0.09896, 0.0, 0.09896, 0.3333, 0.1042, 0.3333, 0.1042, 0.1667, 0.09896, 0.1667, 0.09896, 0.5, 0.1042, 0.5, 0.1042, 0.3333, 0.09896, 0.3333, 0.09896, 0.6667, 0.1042, 0.6667, 0.1042, 0.5, 0.09896, 0.5, 0.1042, 0.1667, 0.1094, 0.1667, 0.1094, 0.0, 0.1042, 0.0, 0.1042, 0.3333, 0.1094, 0.3333, 0.1094, 0.1667, 0.1042, 0.1667, 0.1042, 0.5, 0.1094, 0.5, 0.1094, 0.3333, 0.1042, 0.3333, 0.1042, 0.6667, 0.1094, 0.6667, 0.1094, 0.5, 0.1042, 0.5, 0.1094, 0.1667, 0.1146, 0.1667, 0.1146, 0.0, 0.1094, 0.0, 0.1094, 0.3333, 0.1146, 0.3333, 0.1146, 0.1667, 0.1094, 0.1667, 0.1094, 0.5, 0.1146, 0.5, 0.1146, 0.3333, 0.1094, 0.3333, 0.1094, 0.6667, 0.1146, 0.6667, 0.1146, 0.5, 0.1094, 0.5, 0.1146, 0.1667, 0.1198, 0.1667, 0.1198, 0.0, 0.1146, 0.0, 0.1146, 0.3333, 0.1198, 0.3333, 0.1198, 0.1667, 0.1146, 0.1667, 0.1146, 0.5, 0.1198, 0.5, 0.1198, 0.3333, 0.1146, 0.3333, 0.1146, 0.6667, 0.1198, 0.6667, 0.1198, 0.5, 0.1146, 0.5, 0.1198, 0.1667, 0.125, 0.1667, 0.125, 0.0, 0.1198, 0.0, 0.1198, 0.3333, 0.125, 0.3333, 0.125, 0.1667, 0.1198, 0.1667, 0.1198, 0.5, 0.125, 0.5, 0.125, 0.3333, 0.1198, 0.3333, 0.1198, 0.6667, 0.125, 0.6667, 0.125, 0.5, 0.1198, 0.5, 0.125, 0.1667, 0.1302, 0.1667, 0.1302, 0.0, 0.125, 0.0, 0.125, 0.3333, 0.1302, 0.3333, 0.1302, 0.1667, 0.125, 0.1667, 0.125, 0.5, 0.1302, 0.5, 0.1302, 0.3333, 0.125, 0.3333, 0.125, 0.6667, 0.1302, 0.6667, 0.1302, 0.5, 0.125, 0.5, 0.1302, 0.1667, 0.1354, 0.1667, 0.1354, 0.0, 0.1302, 0.0, 0.1302, 0.3333, 0.1354, 0.3333, 0.1354, 0.1667, 0.1302, 0.1667, 0.1302, 0.5, 0.1354, 0.5, 0.1354, 0.3333, 0.1302, 0.3333, 0.1302, 0.6667, 0.1354, 0.6667, 0.1354, 0.5, 0.1302, 0.5, 0.1354, 0.1667, 0.1406, 0.1667, 0.1406, 0.0, 0.1354, 0.0, 0.1354, 0.3333, 0.1406, 0.3333, 0.1406, 0.1667, 0.1354, 0.1667, 0.1354, 0.5, 0.1406, 0.5, 0.1406, 0.3333, 0.1354, 0.3333, 0.1354, 0.6667, 0.1406, 0.6667, 0.1406, 0.5, 0.1354, 0.5, 0.1406, 0.1667, 0.1458, 0.1667, 0.1458, 0.0, 0.1406, 0.0, 0.1406, 0.3333, 0.1458, 0.3333, 0.1458, 0.1667, 0.1406, 0.1667, 0.1406, 0.5, 0.1458, 0.5, 0.1458, 0.3333, 0.1406, 0.3333, 0.1406, 0.6667, 0.1458, 0.6667, 0.1458, 0.5, 0.1406, 0.5, 0.1458, 0.1667, 0.151, 0.1667, 0.151, 0.0, 0.1458, 0.0, 0.1458, 0.3333, 0.151, 0.3333, 0.151, 0.1667, 0.1458, 0.1667, 0.1458, 0.5, 0.151, 0.5, 0.151, 0.3333, 0.1458, 0.3333, 0.1458, 0.6667, 0.151, 0.6667, 0.151, 0.5, 0.1458, 0.5, 0.151, 0.1667, 0.1562, 0.1667, 0.1562, 0.0, 0.151, 0.0, 0.151, 0.3333, 0.1562, 0.3333, 0.1562, 0.1667, 0.151, 0.1667, 0.151, 0.5, 0.1562, 0.5, 0.1562, 0.3333, 0.151, 0.3333, 0.151, 0.6667, 0.1562, 0.6667, 0.1562, 0.5, 0.151, 0.5, 0.1562, 0.1667, 0.1615, 0.1667, 0.1615, 0.0, 0.1562, 0.0, 0.1562, 0.3333, 0.1615, 0.3333, 0.1615, 0.1667, 0.1562, 0.1667, 0.1562, 0.5, 0.1615, 0.5, 0.1615, 0.3333, 0.1562, 0.3333, 0.1562, 0.6667, 0.1615, 0.6667, 0.1615, 0.5, 0.1562, 0.5, 0.1615, 0.1667, 0.1667, 0.1667, 0.1667, 0.0, 0.1615, 0.0, 0.1615, 0.3333, 0.1667, 0.3333, 0.1667, 0.1667, 0.1615, 0.1667, 0.1615, 0.5, 0.1667, 0.5, 0.1667, 0.3333, 0.1615, 0.3333, 0.1615, 0.6667, 0.1667, 0.6667, 0.1667, 0.5, 0.1615, 0.5, 0.1667, 0.1667, 0.1719, 0.1667, 0.1719, 0.0, 0.1667, 0.0, 0.1667, 0.3333, 0.1719, 0.3333, 0.1719, 0.1667, 0.1667, 0.1667, 0.1667, 0.5, 0.1719, 0.5, 0.1719, 0.3333, 0.1667, 0.3333, 0.1667, 0.6667, 0.1719, 0.6667, 0.1719, 0.5, 0.1667, 0.5, 0.1719, 0.1667, 0.1771, 0.1667, 0.1771, 0.0, 0.1719, 0.0, 0.1719, 0.3333, 0.1771, 0.3333, 0.1771, 0.1667, 0.1719, 0.1667, 0.1719, 0.5, 0.1771, 0.5, 0.1771, 0.3333, 0.1719, 0.3333, 0.1719, 0.6667, 0.1771, 0.6667, 0.1771, 0.5, 0.1719, 0.5, 0.1771, 0.1667, 0.1823, 0.1667, 0.1823, 0.0, 0.1771, 0.0, 0.1771, 0.3333, 0.1823, 0.3333, 0.1823, 0.1667, 0.1771, 0.1667, 0.1771, 0.5, 0.1823, 0.5, 0.1823, 0.3333, 0.1771, 0.3333, 0.1771, 0.6667, 0.1823, 0.6667, 0.1823, 0.5, 0.1771, 0.5, 0.1823, 0.1667, 0.1875, 0.1667, 0.1875, 0.0, 0.1823, 0.0, 0.1823, 0.3333, 0.1875, 0.3333, 0.1875, 0.1667, 0.1823, 0.1667, 0.1823, 0.5, 0.1875, 0.5, 0.1875, 0.3333, 0.1823, 0.3333, 0.1823, 0.6667, 0.1875, 0.6667, 0.1875, 0.5, 0.1823, 0.5, 0.1875, 0.1667, 0.1927, 0.1667, 0.1927, 0.0, 0.1875, 0.0, 0.1875, 0.3333, 0.1927, 0.3333, 0.1927, 0.1667, 0.1875, 0.1667, 0.1875, 0.5, 0.1927, 0.5, 0.1927, 0.3333, 0.1875, 0.3333, 0.1875, 0.6667, 0.1927, 0.6667, 0.1927, 0.5, 0.1875, 0.5, 0.1927, 0.1667, 0.1979, 0.1667, 0.1979, 0.0, 0.1927, 0.0, 0.1927, 0.3333, 0.1979, 0.3333, 0.1979, 0.1667, 0.1927, 0.1667, 0.1927, 0.5, 0.1979, 0.5, 0.1979, 0.3333, 0.1927, 0.3333, 0.1927, 0.6667, 0.1979, 0.6667, 0.1979, 0.5, 0.1927, 0.5, 0.1979, 0.1667, 0.2031, 0.1667, 0.2031, 0.0, 0.1979, 0.0, 0.1979, 0.3333, 0.2031, 0.3333, 0.2031, 0.1667, 0.1979, 0.1667, 0.1979, 0.5, 0.2031, 0.5, 0.2031, 0.3333, 0.1979, 0.3333, 0.1979, 0.6667, 0.2031, 0.6667, 0.2031, 0.5, 0.1979, 0.5, 0.2031, 0.1667, 0.2083, 0.1667, 0.2083, 0.0, 0.2031, 0.0, 0.2031, 0.3333, 0.2083, 0.3333, 0.2083, 0.1667, 0.2031, 0.1667, 0.2031, 0.5, 0.2083, 0.5, 0.2083, 0.3333, 0.2031, 0.3333, 0.2031, 0.6667, 0.2083, 0.6667, 0.2083, 0.5, 0.2031, 0.5, 0.2083, 0.1667, 0.2135, 0.1667, 0.2135, 0.0, 0.2083, 0.0, 0.2083, 0.3333, 0.2135, 0.3333, 0.2135, 0.1667, 0.2083, 0.1667, 0.2083, 0.5, 0.2135, 0.5, 0.2135, 0.3333, 0.2083, 0.3333, 0.2083, 0.6667, 0.2135, 0.6667, 0.2135, 0.5, 0.2083, 0.5, 0.2135, 0.1667, 0.2188, 0.1667, 0.2188, 0.0, 0.2135, 0.0, 0.2135, 0.3333, 0.2188, 0.3333, 0.2188, 0.1667, 0.2135, 0.1667, 0.2135, 0.5, 0.2188, 0.5, 0.2188, 0.3333, 0.2135, 0.3333, 0.2135, 0.6667, 0.2188, 0.6667, 0.2188, 0.5, 0.2135, 0.5, 0.2188, 0.1667, 0.224, 0.1667, 0.224, 0.0, 0.2188, 0.0, 0.2188, 0.3333, 0.224, 0.3333, 0.224, 0.1667, 0.2188, 0.1667, 0.2188, 0.5, 0.224, 0.5, 0.224, 0.3333, 0.2188, 0.3333, 0.2188, 0.6667, 0.224, 0.6667, 0.224, 0.5, 0.2188, 0.5, 0.224, 0.1667, 0.2292, 0.1667, 0.2292, 0.0, 0.224, 0.0, 0.224, 0.3333, 0.2292, 0.3333, 0.2292, 0.1667, 0.224, 0.1667, 0.224, 0.5, 0.2292, 0.5, 0.2292, 0.3333, 0.224, 0.3333, 0.224, 0.6667, 0.2292, 0.6667, 0.2292, 0.5, 0.224, 0.5, 0.2292, 0.1667, 0.2344, 0.1667, 0.2344, 0.0, 0.2292, 0.0, 0.2292, 0.3333, 0.2344, 0.3333, 0.2344, 0.1667, 0.2292, 0.1667, 0.2292, 0.5, 0.2344, 0.5, 0.2344, 0.3333, 0.2292, 0.3333, 0.2292, 0.6667, 0.2344, 0.6667, 0.2344, 0.5, 0.2292, 0.5, 0.2344, 0.1667, 0.2396, 0.1667, 0.2396, 0.0, 0.2344, 0.0, 0.2344, 0.3333, 0.2396, 0.3333, 0.2396, 0.1667, 0.2344, 0.1667, 0.2344, 0.5, 0.2396, 0.5, 0.2396, 0.3333, 0.2344, 0.3333, 0.2344, 0.6667, 0.2396, 0.6667, 0.2396, 0.5, 0.2344, 0.5, 0.2396, 0.1667, 0.2448, 0.1667, 0.2448, 0.0, 0.2396, 0.0, 0.2396, 0.3333, 0.2448, 0.3333, 0.2448, 0.1667, 0.2396, 0.1667, 0.2396, 0.5, 0.2448, 0.5, 0.2448, 0.3333, 0.2396, 0.3333, 0.2396, 0.6667, 0.2448, 0.6667, 0.2448, 0.5, 0.2396, 0.5, 0.2448, 0.1667, 0.25, 0.1667, 0.25, 0.0, 0.2448, 0.0, 0.2448, 0.3333, 0.25, 0.3333, 0.25, 0.1667, 0.2448, 0.1667, 0.2448, 0.5, 0.25, 0.5, 0.25, 0.3333, 0.2448, 0.3333, 0.2448, 0.6667, 0.25, 0.6667, 0.25, 0.5, 0.2448, 0.5, 0.25, 0.1667, 0.2552, 0.1667, 0.2552, 0.0, 0.25, 0.0, 0.25, 0.3333, 0.2552, 0.3333, 0.2552, 0.1667, 0.25, 0.1667, 0.25, 0.5, 0.2552, 0.5, 0.2552, 0.3333, 0.25, 0.3333, 0.25, 0.6667, 0.2552, 0.6667, 0.2552, 0.5, 0.25, 0.5, 0.2552, 0.1667, 0.2604, 0.1667, 0.2604, 0.0, 0.2552, 0.0, 0.2552, 0.3333, 0.2604, 0.3333, 0.2604, 0.1667, 0.2552, 0.1667, 0.2552, 0.5, 0.2604, 0.5, 0.2604, 0.3333, 0.2552, 0.3333, 0.2552, 0.6667, 0.2604, 0.6667, 0.2604, 0.5, 0.2552, 0.5, 0.2604, 0.1667, 0.2656, 0.1667, 0.2656, 0.0, 0.2604, 0.0, 0.2604, 0.3333, 0.2656, 0.3333, 0.2656, 0.1667, 0.2604, 0.1667, 0.2604, 0.5, 0.2656, 0.5, 0.2656, 0.3333, 0.2604, 0.3333, 0.2604, 0.6667, 0.2656, 0.6667, 0.2656, 0.5, 0.2604, 0.5, 0.2656, 0.1667, 0.2708, 0.1667, 0.2708, 0.0, 0.2656, 0.0, 0.2656, 0.3333, 0.2708, 0.3333, 0.2708, 0.1667, 0.2656, 0.1667, 0.2656, 0.5, 0.2708, 0.5, 0.2708, 0.3333, 0.2656, 0.3333, 0.2656, 0.6667, 0.2708, 0.6667, 0.2708, 0.5, 0.2656, 0.5, 0.2708, 0.1667, 0.276, 0.1667, 0.276, 0.0, 0.2708, 0.0, 0.2708, 0.3333, 0.276, 0.3333, 0.276, 0.1667, 0.2708, 0.1667, 0.2708, 0.5, 0.276, 0.5, 0.276, 0.3333, 0.2708, 0.3333, 0.2708, 0.6667, 0.276, 0.6667, 0.276, 0.5, 0.2708, 0.5, 0.276, 0.1667, 0.2812, 0.1667, 0.2812, 0.0, 0.276, 0.0, 0.276, 0.3333, 0.2812, 0.3333, 0.2812, 0.1667, 0.276, 0.1667, 0.276, 0.5, 0.2812, 0.5, 0.2812, 0.3333, 0.276, 0.3333, 0.276, 0.6667, 0.2812, 0.6667, 0.2812, 0.5, 0.276, 0.5, 0.2812, 0.1667, 0.2865, 0.1667, 0.2865, 0.0, 0.2812, 0.0, 0.2812, 0.3333, 0.2865, 0.3333, 0.2865, 0.1667, 0.2812, 0.1667, 0.2812, 0.5, 0.2865, 0.5, 0.2865, 0.3333, 0.2812, 0.3333, 0.2812, 0.6667, 0.2865, 0.6667, 0.2865, 0.5, 0.2812, 0.5, 0.2865, 0.1667, 0.2917, 0.1667, 0.2917, 0.0, 0.2865, 0.0, 0.2865, 0.3333, 0.2917, 0.3333, 0.2917, 0.1667, 0.2865, 0.1667, 0.2865, 0.5, 0.2917, 0.5, 0.2917, 0.3333, 0.2865, 0.3333, 0.2865, 0.6667, 0.2917, 0.6667, 0.2917, 0.5, 0.2865, 0.5, 0.2917, 0.1667, 0.2969, 0.1667, 0.2969, 0.0, 0.2917, 0.0, 0.2917, 0.3333, 0.2969, 0.3333, 0.2969, 0.1667, 0.2917, 0.1667, 0.2917, 0.5, 0.2969, 0.5, 0.2969, 0.3333, 0.2917, 0.3333, 0.2917, 0.6667, 0.2969, 0.6667, 0.2969, 0.5, 0.2917, 0.5, 0.2969, 0.1667, 0.3021, 0.1667, 0.3021, 0.0, 0.2969, 0.0, 0.2969, 0.3333, 0.3021, 0.3333, 0.3021, 0.1667, 0.2969, 0.1667, 0.2969, 0.5, 0.3021, 0.5, 0.3021, 0.3333, 0.2969, 0.3333, 0.2969, 0.6667, 0.3021, 0.6667, 0.3021, 0.5, 0.2969, 0.5, 0.3021, 0.1667, 0.3073, 0.1667, 0.3073, 0.0, 0.3021, 0.0, 0.3021, 0.3333, 0.3073, 0.3333, 0.3073, 0.1667, 0.3021, 0.1667, 0.3021, 0.5, 0.3073, 0.5, 0.3073, 0.3333, 0.3021, 0.3333, 0.3021, 0.6667, 0.3073, 0.6667, 0.3073, 0.5, 0.3021, 0.5, 0.3073, 0.1667, 0.3125, 0.1667, 0.3125, 0.0, 0.3073, 0.0, 0.3073, 0.3333, 0.3125, 0.3333, 0.3125, 0.1667, 0.3073, 0.1667, 0.3073, 0.5, 0.3125, 0.5, 0.3125, 0.3333, 0.3073, 0.3333, 0.3073, 0.6667, 0.3125, 0.6667, 0.3125, 0.5, 0.3073, 0.5, 0.3125, 0.1667, 0.3177, 0.1667, 0.3177, 0.0, 0.3125, 0.0, 0.3125, 0.3333, 0.3177, 0.3333, 0.3177, 0.1667, 0.3125, 0.1667, 0.3125, 0.5, 0.3177, 0.5, 0.3177, 0.3333, 0.3125, 0.3333, 0.3125, 0.6667, 0.3177, 0.6667, 0.3177, 0.5, 0.3125, 0.5, 0.3177, 0.1667, 0.3229, 0.1667, 0.3229, 0.0, 0.3177, 0.0, 0.3177, 0.3333, 0.3229, 0.3333, 0.3229, 0.1667, 0.3177, 0.1667, 0.3177, 0.5, 0.3229, 0.5, 0.3229, 0.3333, 0.3177, 0.3333, 0.3177, 0.6667, 0.3229, 0.6667, 0.3229, 0.5, 0.3177, 0.5, 0.3229, 0.1667, 0.3281, 0.1667, 0.3281, 0.0, 0.3229, 0.0, 0.3229, 0.3333, 0.3281, 0.3333, 0.3281, 0.1667, 0.3229, 0.1667, 0.3229, 0.5, 0.3281, 0.5, 0.3281, 0.3333, 0.3229, 0.3333, 0.3229, 0.6667, 0.3281, 0.6667, 0.3281, 0.5, 0.3229, 0.5, 0.3281, 0.1667, 0.3333, 0.1667, 0.3333, 0.0, 0.3281, 0.0, 0.3281, 0.3333, 0.3333, 0.3333, 0.3333, 0.1667, 0.3281, 0.1667, 0.3281, 0.5, 0.3333, 0.5, 0.3333, 0.3333, 0.3281, 0.3333, 0.3281, 0.6667, 0.3333, 0.6667, 0.3333, 0.5, 0.3281, 0.5, 0.3333, 0.1667, 0.3385, 0.1667, 0.3385, 0.0, 0.3333, 0.0, 0.3333, 0.3333, 0.3385, 0.3333, 0.3385, 0.1667, 0.3333, 0.1667, 0.3333, 0.5, 0.3385, 0.5, 0.3385, 0.3333, 0.3333, 0.3333, 0.3333, 0.6667, 0.3385, 0.6667, 0.3385, 0.5, 0.3333, 0.5, 0.3385, 0.1667, 0.3438, 0.1667, 0.3438, 0.0, 0.3385, 0.0, 0.3385, 0.3333, 0.3438, 0.3333, 0.3438, 0.1667, 0.3385, 0.1667, 0.3385, 0.5, 0.3438, 0.5, 0.3438, 0.3333, 0.3385, 0.3333, 0.3385, 0.6667, 0.3438, 0.6667, 0.3438, 0.5, 0.3385, 0.5, 0.3438, 0.1667, 0.349, 0.1667, 0.349, 0.0, 0.3438, 0.0, 0.3438, 0.3333, 0.349, 0.3333, 0.349, 0.1667, 0.3438, 0.1667, 0.3438, 0.5, 0.349, 0.5, 0.349, 0.3333, 0.3438, 0.3333, 0.3438, 0.6667, 0.349, 0.6667, 0.349, 0.5, 0.3438, 0.5, 0.349, 0.1667, 0.3542, 0.1667, 0.3542, 0.0, 0.349, 0.0, 0.349, 0.3333, 0.3542, 0.3333, 0.3542, 0.1667, 0.349, 0.1667, 0.349, 0.5, 0.3542, 0.5, 0.3542, 0.3333, 0.349, 0.3333, 0.349, 0.6667, 0.3542, 0.6667, 0.3542, 0.5, 0.349, 0.5, 0.3542, 0.1667, 0.3594, 0.1667, 0.3594, 0.0, 0.3542, 0.0, 0.3542, 0.3333, 0.3594, 0.3333, 0.3594, 0.1667, 0.3542, 0.1667, 0.3542, 0.5, 0.3594, 0.5, 0.3594, 0.3333, 0.3542, 0.3333, 0.3542, 0.6667, 0.3594, 0.6667, 0.3594, 0.5, 0.3542, 0.5, 0.3594, 0.1667, 0.3646, 0.1667, 0.3646, 0.0, 0.3594, 0.0, 0.3594, 0.3333, 0.3646, 0.3333, 0.3646, 0.1667, 0.3594, 0.1667, 0.3594, 0.5, 0.3646, 0.5, 0.3646, 0.3333, 0.3594, 0.3333, 0.3594, 0.6667, 0.3646, 0.6667, 0.3646, 0.5, 0.3594, 0.5, 0.3646, 0.3333, 0.3698, 0.3333, 0.3698, 0.1667, 0.3646, 0.1667, 0.3646, 0.5, 0.3698, 0.5, 0.3698, 0.3333, 0.3646, 0.3333, 0.3646, 0.6667, 0.3698, 0.6667, 0.3698, 0.5, 0.3646, 0.5, 0.3698, 0.5, 0.375, 0.5, 0.375, 0.3333, 0.3698, 0.3333, 0.3698, 0.6667, 0.375, 0.6667, 0.375, 0.5, 0.3698, 0.5, 0.375, 0.5, 0.3802, 0.5, 0.3802, 0.3333, 0.375, 0.3333, 0.375, 0.6667, 0.3802, 0.6667, 0.3802, 0.5, 0.375, 0.5, 0.3802, 0.5, 0.3854, 0.5, 0.3854, 0.3333, 0.3802, 0.3333, 0.3802, 0.6667, 0.3854, 0.6667, 0.3854, 0.5, 0.3802, 0.5, 0.3854, 0.5, 0.3906, 0.5, 0.3906, 0.3333, 0.3854, 0.3333, 0.3854, 0.6667, 0.3906, 0.6667, 0.3906, 0.5, 0.3854, 0.5, 0.3906, 0.5, 0.3958, 0.5, 0.3958, 0.3333, 0.3906, 0.3333, 0.3906, 0.6667, 0.3958, 0.6667, 0.3958, 0.5, 0.3906, 0.5, 0.3958, 0.5, 0.401, 0.5, 0.401, 0.3333, 0.3958, 0.3333, 0.3958, 0.6667, 0.401, 0.6667, 0.401, 0.5, 0.3958, 0.5, 0.401, 0.5, 0.4062, 0.5, 0.4062, 0.3333, 0.401, 0.3333, 0.401, 0.6667, 0.4062, 0.6667, 0.4062, 0.5, 0.401, 0.5, 0.4062, 0.5, 0.4115, 0.5, 0.4115, 0.3333, 0.4062, 0.3333, 0.4062, 0.6667, 0.4115, 0.6667, 0.4115, 0.5, 0.4062, 0.5, 0.4115, 0.5, 0.4167, 0.5, 0.4167, 0.3333, 0.4115, 0.3333, 0.4115, 0.6667, 0.4167, 0.6667, 0.4167, 0.5, 0.4115, 0.5, 0.4167, 0.5, 0.4219, 0.5, 0.4219, 0.3333, 0.4167, 0.3333, 0.4167, 0.6667, 0.4219, 0.6667, 0.4219, 0.5, 0.4167, 0.5, 0.4219, 0.5, 0.4271, 0.5, 0.4271, 0.3333, 0.4219, 0.3333, 0.4219, 0.6667, 0.4271, 0.6667, 0.4271, 0.5, 0.4219, 0.5, 0.4271, 0.5, 0.4323, 0.5, 0.4323, 0.3333, 0.4271, 0.3333, 0.4271, 0.6667, 0.4323, 0.6667, 0.4323, 0.5, 0.4271, 0.5, 0.4323, 0.5, 0.4375, 0.5, 0.4375, 0.3333, 0.4323, 0.3333, 0.4323, 0.6667, 0.4375, 0.6667, 0.4375, 0.5, 0.4323, 0.5, 0.4375, 0.5, 0.4427, 0.5, 0.4427, 0.3333, 0.4375, 0.3333, 0.4375, 0.6667, 0.4427, 0.6667, 0.4427, 0.5, 0.4375, 0.5, 0.4427, 0.5, 0.4479, 0.5, 0.4479, 0.3333, 0.4427, 0.3333, 0.4427, 0.6667, 0.4479, 0.6667, 0.4479, 0.5, 0.4427, 0.5, 0.4479, 0.5, 0.4531, 0.5, 0.4531, 0.3333, 0.4479, 0.3333, 0.4479, 0.6667, 0.4531, 0.6667, 0.4531, 0.5, 0.4479, 0.5, 0.4531, 0.5, 0.4583, 0.5, 0.4583, 0.3333, 0.4531, 0.3333, 0.4531, 0.6667, 0.4583, 0.6667, 0.4583, 0.5, 0.4531, 0.5, 0.4583, 0.5, 0.4635, 0.5, 0.4635, 0.3333, 0.4583, 0.3333, 0.4583, 0.6667, 0.4635, 0.6667, 0.4635, 0.5, 0.4583, 0.5, 0.4635, 0.5, 0.4688, 0.5, 0.4688, 0.3333, 0.4635, 0.3333, 0.4635, 0.6667, 0.4688, 0.6667, 0.4688, 0.5, 0.4635, 0.5, 0.4688, 0.5, 0.474, 0.5, 0.474, 0.3333, 0.4688, 0.3333, 0.4688, 0.6667, 0.474, 0.6667, 0.474, 0.5, 0.4688, 0.5, 0.474, 0.5, 0.4792, 0.5, 0.4792, 0.3333, 0.474, 0.3333, 0.474, 0.6667, 0.4792, 0.6667, 0.4792, 0.5, 0.474, 0.5, 0.4792, 0.5, 0.4844, 0.5, 0.4844, 0.3333, 0.4792, 0.3333, 0.4792, 0.6667, 0.4844, 0.6667, 0.4844, 0.5, 0.4792, 0.5, 0.4844, 0.5, 0.4896, 0.5, 0.4896, 0.3333, 0.4844, 0.3333, 0.4844, 0.6667, 0.4896, 0.6667, 0.4896, 0.5, 0.4844, 0.5, 0.4896, 0.5, 0.4948, 0.5, 0.4948, 0.3333, 0.4896, 0.3333, 0.4896, 0.6667, 0.4948, 0.6667, 0.4948, 0.5, 0.4896, 0.5, 0.4948, 0.5, 0.5, 0.5, 0.5, 0.3333, 0.4948, 0.3333, 0.4948, 0.6667, 0.5, 0.6667, 0.5, 0.5, 0.4948, 0.5, 0.5, 0.5, 0.5052, 0.5, 0.5052, 0.3333, 0.5, 0.3333, 0.5, 0.6667, 0.5052, 0.6667, 0.5052, 0.5, 0.5, 0.5, 0.5052, 0.5, 0.5104, 0.5, 0.5104, 0.3333, 0.5052, 0.3333, 0.5052, 0.6667, 0.5104, 0.6667, 0.5104, 0.5, 0.5052, 0.5, 0.5104, 0.5, 0.5156, 0.5, 0.5156, 0.3333, 0.5104, 0.3333, 0.5104, 0.6667, 0.5156, 0.6667, 0.5156, 0.5, 0.5104, 0.5, 0.5156, 0.5, 0.5208, 0.5, 0.5208, 0.3333, 0.5156, 0.3333, 0.5156, 0.6667, 0.5208, 0.6667, 0.5208, 0.5, 0.5156, 0.5, 0.5208, 0.5, 0.526, 0.5, 0.526, 0.3333, 0.5208, 0.3333, 0.5208, 0.6667, 0.526, 0.6667, 0.526, 0.5, 0.5208, 0.5, 0.526, 0.5, 0.5312, 0.5, 0.5312, 0.3333, 0.526, 0.3333, 0.526, 0.6667, 0.5312, 0.6667, 0.5312, 0.5, 0.526, 0.5, 0.5312, 0.5, 0.5365, 0.5, 0.5365, 0.3333, 0.5312, 0.3333, 0.5312, 0.6667, 0.5365, 0.6667, 0.5365, 0.5, 0.5312, 0.5, 0.5365, 0.5, 0.5417, 0.5, 0.5417, 0.3333, 0.5365, 0.3333, 0.5365, 0.6667, 0.5417, 0.6667, 0.5417, 0.5, 0.5365, 0.5, 0.5417, 0.5, 0.5469, 0.5, 0.5469, 0.3333, 0.5417, 0.3333, 0.5417, 0.6667, 0.5469, 0.6667, 0.5469, 0.5, 0.5417, 0.5, 0.5469, 0.5, 0.5521, 0.5, 0.5521, 0.3333, 0.5469, 0.3333, 0.5469, 0.6667, 0.5521, 0.6667, 0.5521, 0.5, 0.5469, 0.5, 0.5521, 0.5, 0.5573, 0.5, 0.5573, 0.3333, 0.5521, 0.3333, 0.5521, 0.6667, 0.5573, 0.6667, 0.5573, 0.5, 0.5521, 0.5, 0.5573, 0.5, 0.5625, 0.5, 0.5625, 0.3333, 0.5573, 0.3333, 0.5573, 0.6667, 0.5625, 0.6667, 0.5625, 0.5, 0.5573, 0.5, 0.5625, 0.5, 0.5677, 0.5, 0.5677, 0.3333, 0.5625, 0.3333, 0.5625, 0.6667, 0.5677, 0.6667, 0.5677, 0.5, 0.5625, 0.5, 0.5677, 0.5, 0.5729, 0.5, 0.5729, 0.3333, 0.5677, 0.3333, 0.5677, 0.6667, 0.5729, 0.6667, 0.5729, 0.5, 0.5677, 0.5, 0.5729, 0.5, 0.5781, 0.5, 0.5781, 0.3333, 0.5729, 0.3333, 0.5729, 0.6667, 0.5781, 0.6667, 0.5781, 0.5, 0.5729, 0.5, 0.5781, 0.5, 0.5833, 0.5, 0.5833, 0.3333, 0.5781, 0.3333, 0.5781, 0.6667, 0.5833, 0.6667, 0.5833, 0.5, 0.5781, 0.5, 0.5833, 0.5, 0.5885, 0.5, 0.5885, 0.3333, 0.5833, 0.3333, 0.5833, 0.6667, 0.5885, 0.6667, 0.5885, 0.5, 0.5833, 0.5, 0.5885, 0.5, 0.5938, 0.5, 0.5938, 0.3333, 0.5885, 0.3333, 0.5885, 0.6667, 0.5938, 0.6667, 0.5938, 0.5, 0.5885, 0.5, 0.5938, 0.5, 0.599, 0.5, 0.599, 0.3333, 0.5938, 0.3333, 0.5938, 0.6667, 0.599, 0.6667, 0.599, 0.5, 0.5938, 0.5, 0.599, 0.5, 0.6042, 0.5, 0.6042, 0.3333, 0.599, 0.3333, 0.599, 0.6667, 0.6042, 0.6667, 0.6042, 0.5, 0.599, 0.5, 0.6042, 0.5, 0.6094, 0.5, 0.6094, 0.3333, 0.6042, 0.3333, 0.6042, 0.6667, 0.6094, 0.6667, 0.6094, 0.5, 0.6042, 0.5, 0.6094, 0.5, 0.6146, 0.5, 0.6146, 0.3333, 0.6094, 0.3333, 0.6094, 0.6667, 0.6146, 0.6667, 0.6146, 0.5, 0.6094, 0.5, 0.6146, 0.5, 0.6198, 0.5, 0.6198, 0.3333, 0.6146, 0.3333, 0.6146, 0.6667, 0.6198, 0.6667, 0.6198, 0.5, 0.6146, 0.5, 0.6198, 0.5, 0.625, 0.5, 0.625, 0.3333, 0.6198, 0.3333, 0.6198, 0.6667, 0.625, 0.6667, 0.625, 0.5, 0.6198, 0.5, 0.625, 0.5, 0.6302, 0.5, 0.6302, 0.3333, 0.625, 0.3333, 0.625, 0.6667, 0.6302, 0.6667, 0.6302, 0.5, 0.625, 0.5, 0.6302, 0.5, 0.6354, 0.5, 0.6354, 0.3333, 0.6302, 0.3333, 0.6302, 0.6667, 0.6354, 0.6667, 0.6354, 0.5, 0.6302, 0.5, 0.6354, 0.5, 0.6406, 0.5, 0.6406, 0.3333, 0.6354, 0.3333, 0.6354, 0.6667, 0.6406, 0.6667, 0.6406, 0.5, 0.6354, 0.5, 0.6406, 0.5, 0.6458, 0.5, 0.6458, 0.3333, 0.6406, 0.3333, 0.6406, 0.6667, 0.6458, 0.6667, 0.6458, 0.5, 0.6406, 0.5, 0.6458, 0.5, 0.651, 0.5, 0.651, 0.3333, 0.6458, 0.3333, 0.6458, 0.6667, 0.651, 0.6667, 0.651, 0.5, 0.6458, 0.5, 0.651, 0.5, 0.6562, 0.5, 0.6562, 0.3333, 0.651, 0.3333, 0.651, 0.6667, 0.6562, 0.6667, 0.6562, 0.5, 0.651, 0.5, 0.6562, 0.5, 0.6615, 0.5, 0.6615, 0.3333, 0.6562, 0.3333, 0.6562, 0.6667, 0.6615, 0.6667, 0.6615, 0.5, 0.6562, 0.5, 0.6615, 0.5, 0.6667, 0.5, 0.6667, 0.3333, 0.6615, 0.3333, 0.6615, 0.6667, 0.6667, 0.6667, 0.6667, 0.5, 0.6615, 0.5, 0.6667, 0.5, 0.6719, 0.5, 0.6719, 0.3333, 0.6667, 0.3333, 0.6667, 0.6667, 0.6719, 0.6667, 0.6719, 0.5, 0.6667, 0.5, 0.6719, 0.5, 0.6771, 0.5, 0.6771, 0.3333, 0.6719, 0.3333, 0.6719, 0.6667, 0.6771, 0.6667, 0.6771, 0.5, 0.6719, 0.5, 0.6771, 0.5, 0.6823, 0.5, 0.6823, 0.3333, 0.6771, 0.3333, 0.6771, 0.6667, 0.6823, 0.6667, 0.6823, 0.5, 0.6771, 0.5, 0.6823, 0.5, 0.6875, 0.5, 0.6875, 0.3333, 0.6823, 0.3333, 0.6823, 0.6667, 0.6875, 0.6667, 0.6875, 0.5, 0.6823, 0.5, 0.6875, 0.5, 0.6927, 0.5, 0.6927, 0.3333, 0.6875, 0.3333, 0.6875, 0.6667, 0.6927, 0.6667, 0.6927, 0.5, 0.6875, 0.5, 0.6927, 0.5, 0.6979, 0.5, 0.6979, 0.3333, 0.6927, 0.3333, 0.6927, 0.6667, 0.6979, 0.6667, 0.6979, 0.5, 0.6927, 0.5, 0.6979, 0.5, 0.7031, 0.5, 0.7031, 0.3333, 0.6979, 0.3333, 0.6979, 0.6667, 0.7031, 0.6667, 0.7031, 0.5, 0.6979, 0.5, 0.7031, 0.5, 0.7083, 0.5, 0.7083, 0.3333, 0.7031, 0.3333, 0.7031, 0.6667, 0.7083, 0.6667, 0.7083, 0.5, 0.7031, 0.5, 0.7083, 0.5, 0.7135, 0.5, 0.7135, 0.3333, 0.7083, 0.3333, 0.7083, 0.6667, 0.7135, 0.6667, 0.7135, 0.5, 0.7083, 0.5, 0.7135, 0.5, 0.7188, 0.5, 0.7188, 0.3333, 0.7135, 0.3333, 0.7135, 0.6667, 0.7188, 0.6667, 0.7188, 0.5, 0.7135, 0.5, 0.7188, 0.5, 0.724, 0.5, 0.724, 0.3333, 0.7188, 0.3333, 0.7188, 0.6667, 0.724, 0.6667, 0.724, 0.5, 0.7188, 0.5, 0.724, 0.5, 0.7292, 0.5, 0.7292, 0.3333, 0.724, 0.3333, 0.724, 0.6667, 0.7292, 0.6667, 0.7292, 0.5, 0.724, 0.5, 0.7292, 0.5, 0.7344, 0.5, 0.7344, 0.3333, 0.7292, 0.3333, 0.7292, 0.6667, 0.7344, 0.6667, 0.7344, 0.5, 0.7292, 0.5, 0.7344, 0.5, 0.7396, 0.5, 0.7396, 0.3333, 0.7344, 0.3333, 0.7344, 0.6667, 0.7396, 0.6667, 0.7396, 0.5, 0.7344, 0.5, 0.7396, 0.5, 0.7448, 0.5, 0.7448, 0.3333, 0.7396, 0.3333, 0.7396, 0.6667, 0.7448, 0.6667, 0.7448, 0.5, 0.7396, 0.5, 0.7448, 0.5, 0.75, 0.5, 0.75, 0.3333, 0.7448, 0.3333, 0.7448, 0.6667, 0.75, 0.6667, 0.75, 0.5, 0.7448, 0.5, 0.75, 0.5, 0.7552, 0.5, 0.7552, 0.3333, 0.75, 0.3333, 0.75, 0.6667, 0.7552, 0.6667, 0.7552, 0.5, 0.75, 0.5, 0.7552, 0.5, 0.7604, 0.5, 0.7604, 0.3333, 0.7552, 0.3333, 0.7552, 0.6667, 0.7604, 0.6667, 0.7604, 0.5, 0.7552, 0.5, 0.7604, 0.5, 0.7656, 0.5, 0.7656, 0.3333, 0.7604, 0.3333, 0.7604, 0.6667, 0.7656, 0.6667, 0.7656, 0.5, 0.7604, 0.5, 0.7656, 0.5, 0.7708, 0.5, 0.7708, 0.3333, 0.7656, 0.3333, 0.7656, 0.6667, 0.7708, 0.6667, 0.7708, 0.5, 0.7656, 0.5, 0.7708, 0.5, 0.776, 0.5, 0.776, 0.3333, 0.7708, 0.3333, 0.7708, 0.6667, 0.776, 0.6667, 0.776, 0.5, 0.7708, 0.5, 0.776, 0.5, 0.7812, 0.5, 0.7812, 0.3333, 0.776, 0.3333, 0.776, 0.6667, 0.7812, 0.6667, 0.7812, 0.5, 0.776, 0.5, 0.7812, 0.5, 0.7865, 0.5, 0.7865, 0.3333, 0.7812, 0.3333, 0.7812, 0.6667, 0.7865, 0.6667, 0.7865, 0.5, 0.7812, 0.5, 0.7865, 0.5, 0.7917, 0.5, 0.7917, 0.3333, 0.7865, 0.3333, 0.7865, 0.6667, 0.7917, 0.6667, 0.7917, 0.5, 0.7865, 0.5, 0.7917, 0.5, 0.7969, 0.5, 0.7969, 0.3333, 0.7917, 0.3333, 0.7917, 0.6667, 0.7969, 0.6667, 0.7969, 0.5, 0.7917, 0.5, 0.7969, 0.5, 0.8021, 0.5, 0.8021, 0.3333, 0.7969, 0.3333, 0.7969, 0.6667, 0.8021, 0.6667, 0.8021, 0.5, 0.7969, 0.5, 0.8021, 0.5, 0.8073, 0.5, 0.8073, 0.3333, 0.8021, 0.3333, 0.8021, 0.6667, 0.8073, 0.6667, 0.8073, 0.5, 0.8021, 0.5, 0.8073, 0.5, 0.8125, 0.5, 0.8125, 0.3333, 0.8073, 0.3333, 0.8073, 0.6667, 0.8125, 0.6667, 0.8125, 0.5, 0.8073, 0.5, 0.8125, 0.5, 0.8177, 0.5, 0.8177, 0.3333, 0.8125, 0.3333, 0.8125, 0.6667, 0.8177, 0.6667, 0.8177, 0.5, 0.8125, 0.5, 0.8177, 0.5, 0.8229, 0.5, 0.8229, 0.3333, 0.8177, 0.3333, 0.8177, 0.6667, 0.8229, 0.6667, 0.8229, 0.5, 0.8177, 0.5, 0.8229, 0.5, 0.8281, 0.5, 0.8281, 0.3333, 0.8229, 0.3333, 0.8229, 0.6667, 0.8281, 0.6667, 0.8281, 0.5, 0.8229, 0.5, 0.8281, 0.5, 0.8333, 0.5, 0.8333, 0.3333, 0.8281, 0.3333, 0.8281, 0.6667, 0.8333, 0.6667, 0.8333, 0.5, 0.8281, 0.5, 0.8333, 0.5, 0.8385, 0.5, 0.8385, 0.3333, 0.8333, 0.3333, 0.8333, 0.6667, 0.8385, 0.6667, 0.8385, 0.5, 0.8333, 0.5, 0.8385, 0.5, 0.8438, 0.5, 0.8438, 0.3333, 0.8385, 0.3333, 0.8385, 0.6667, 0.8438, 0.6667, 0.8438, 0.5, 0.8385, 0.5, 0.8438, 0.5, 0.849, 0.5, 0.849, 0.3333, 0.8438, 0.3333, 0.8438, 0.6667, 0.849, 0.6667, 0.849, 0.5, 0.8438, 0.5, 0.849, 0.5, 0.8542, 0.5, 0.8542, 0.3333, 0.849, 0.3333, 0.849, 0.6667, 0.8542, 0.6667, 0.8542, 0.5, 0.849, 0.5, 0.8542, 0.5, 0.8594, 0.5, 0.8594, 0.3333, 0.8542, 0.3333, 0.8542, 0.6667, 0.8594, 0.6667, 0.8594, 0.5, 0.8542, 0.5, 0.8594, 0.5, 0.8646, 0.5, 0.8646, 0.3333, 0.8594, 0.3333, 0.8594, 0.6667, 0.8646, 0.6667, 0.8646, 0.5, 0.8594, 0.5, 0.8646, 0.5, 0.8698, 0.5, 0.8698, 0.3333, 0.8646, 0.3333, 0.8646, 0.6667, 0.8698, 0.6667, 0.8698, 0.5, 0.8646, 0.5, 0.8698, 0.5, 0.875, 0.5, 0.875, 0.3333, 0.8698, 0.3333, 0.8698, 0.6667, 0.875, 0.6667, 0.875, 0.5, 0.8698, 0.5, 0.875, 0.5, 0.8802, 0.5, 0.8802, 0.3333, 0.875, 0.3333, 0.875, 0.6667, 0.8802, 0.6667, 0.8802, 0.5, 0.875, 0.5, 0.8802, 0.5, 0.8854, 0.5, 0.8854, 0.3333, 0.8802, 0.3333, 0.8802, 0.6667, 0.8854, 0.6667, 0.8854, 0.5, 0.8802, 0.5, 0.8854, 0.5, 0.8906, 0.5, 0.8906, 0.3333, 0.8854, 0.3333, 0.8854, 0.6667, 0.8906, 0.6667, 0.8906, 0.5, 0.8854, 0.5, 0.8906, 0.5, 0.8958, 0.5, 0.8958, 0.3333, 0.8906, 0.3333, 0.8906, 0.6667, 0.8958, 0.6667, 0.8958, 0.5, 0.8906, 0.5, 0.8958, 0.5, 0.901, 0.5, 0.901, 0.3333, 0.8958, 0.3333, 0.8958, 0.6667, 0.901, 0.6667, 0.901, 0.5, 0.8958, 0.5, 0.901, 0.5, 0.9062, 0.5, 0.9062, 0.3333, 0.901, 0.3333, 0.901, 0.6667, 0.9062, 0.6667, 0.9062, 0.5, 0.901, 0.5, 0.9062, 0.5, 0.9115, 0.5, 0.9115, 0.3333, 0.9062, 0.3333, 0.9062, 0.6667, 0.9115, 0.6667, 0.9115, 0.5, 0.9062, 0.5, 0.9115, 0.5, 0.9167, 0.5, 0.9167, 0.3333, 0.9115, 0.3333, 0.9115, 0.6667, 0.9167, 0.6667, 0.9167, 0.5, 0.9115, 0.5, 0.9167, 0.5, 0.9219, 0.5, 0.9219, 0.3333, 0.9167, 0.3333, 0.9167, 0.6667, 0.9219, 0.6667, 0.9219, 0.5, 0.9167, 0.5, 0.9219, 0.5, 0.9271, 0.5, 0.9271, 0.3333, 0.9219, 0.3333, 0.9219, 0.6667, 0.9271, 0.6667, 0.9271, 0.5, 0.9219, 0.5, 0.9271, 0.5, 0.9323, 0.5, 0.9323, 0.3333, 0.9271, 0.3333, 0.9271, 0.6667, 0.9323, 0.6667, 0.9323, 0.5, 0.9271, 0.5, 0.9323, 0.5, 0.9375, 0.5, 0.9375, 0.3333, 0.9323, 0.3333, 0.9323, 0.6667, 0.9375, 0.6667, 0.9375, 0.5, 0.9323, 0.5, 0.9375, 0.5, 0.9427, 0.5, 0.9427, 0.3333, 0.9375, 0.3333, 0.9375, 0.6667, 0.9427, 0.6667, 0.9427, 0.5, 0.9375, 0.5, 0.9427, 0.5, 0.9479, 0.5, 0.9479, 0.3333, 0.9427, 0.3333, 0.9427, 0.6667, 0.9479, 0.6667, 0.9479, 0.5, 0.9427, 0.5, 0.9479, 0.5, 0.9531, 0.5, 0.9531, 0.3333, 0.9479, 0.3333, 0.9479, 0.6667, 0.9531, 0.6667, 0.9531, 0.5, 0.9479, 0.5, 0.9531, 0.5, 0.9583, 0.5, 0.9583, 0.3333, 0.9531, 0.3333, 0.9531, 0.6667, 0.9583, 0.6667, 0.9583, 0.5, 0.9531, 0.5, 0.9583, 0.5, 0.9635, 0.5, 0.9635, 0.3333, 0.9583, 0.3333, 0.9583, 0.6667, 0.9635, 0.6667, 0.9635, 0.5, 0.9583, 0.5, 0.9635, 0.5, 0.9688, 0.5, 0.9688, 0.3333, 0.9635, 0.3333, 0.9635, 0.6667, 0.9688, 0.6667, 0.9688, 0.5, 0.9635, 0.5, 0.9688, 0.5, 0.974, 0.5, 0.974, 0.3333, 0.9688, 0.3333, 0.9688, 0.6667, 0.974, 0.6667, 0.974, 0.5, 0.9688, 0.5, 0.974, 0.5, 0.9792, 0.5, 0.9792, 0.3333, 0.974, 0.3333, 0.974, 0.6667, 0.9792, 0.6667, 0.9792, 0.5, 0.974, 0.5, 0.9792, 0.5, 0.9844, 0.5, 0.9844, 0.3333, 0.9792, 0.3333, 0.9792, 0.6667, 0.9844, 0.6667, 0.9844, 0.5, 0.9792, 0.5, 0.9844, 0.5, 0.9896, 0.5, 0.9896, 0.3333, 0.9844, 0.3333, 0.9844, 0.6667, 0.9896, 0.6667, 0.9896, 0.5, 0.9844, 0.5, 0.9896, 0.5, 0.9948, 0.5, 0.9948, 0.3333, 0.9896, 0.3333, 0.9896, 0.6667, 0.9948, 0.6667, 0.9948, 0.5, 0.9896, 0.5, 0.9948, 0.5, 1.0, 0.5, 1.0, 0.3333, 0.9948, 0.3333, 0.9948, 0.6667, 1.0, 0.6667, 1.0, 0.5, 0.9948, 0.5])
me_spiral.update()

# ---- objects
ob_spiral = bpy.data.objects.new('Spiral', me_spiral)

# ---- transforms, parenting, visibility, modifiers, constraints
ob_spiral.location = (0.0, 0.0, 0.0)
ob_spiral.rotation_euler = (0.0, 0.0, 3.939)

# ---- collection membership
col_collection.objects.link(ob_spiral)

# ---- scene / render settings (as saved in the file)
scene.frame_start = 1; scene.frame_end = 250; scene.frame_set(1)
scene.render.engine = 'BLENDER_EEVEE_NEXT'
scene.cycles.sampling_pattern = 'TABULATED_SOBOL'
scene.cycles.use_light_tree = False
scene.view_settings.view_transform = 'Filmic'
bpy.context.view_layer.update()

# ---- added for rendering (the .blend has no active camera and no usable light): camera, sun
cam_auto = bpy.data.cameras.new('AutoCamera')
cam_auto.lens = 50.0
cam_auto.sensor_width = 36.0
cam_auto.clip_end = 1000.0
ob_auto_camera = bpy.data.objects.new('AutoCamera', cam_auto)
scene.collection.objects.link(ob_auto_camera)
ob_auto_camera.location = (6.35943, -7.694, 3.99842)
ob_auto_camera.rotation_euler = (1.09748, -7.21219e-08, 0.694738)
scene.camera = ob_auto_camera
light_auto_sun = bpy.data.lights.new('AutoSun', 'SUN')
light_auto_sun.energy = 3.0
light_auto_sun.angle = 0.0523599
ob_auto_sun = bpy.data.objects.new('AutoSun', light_auto_sun)
scene.collection.objects.link(ob_auto_sun)
ob_auto_sun.rotation_euler = (0.872665, 0.174533, 0.523599)
bpy.context.view_layer.update()
